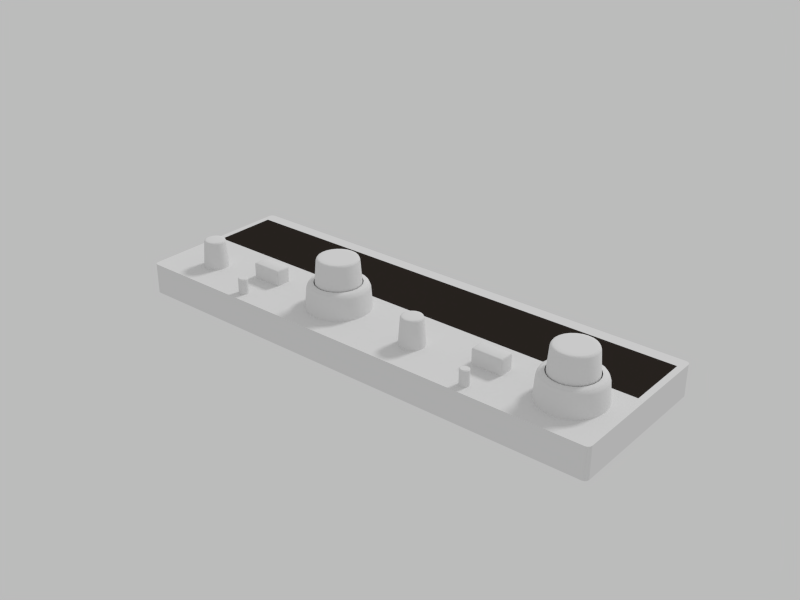 # Source: kx155.blend  (saved by Blender 2.71.6; exported with 4.5.12 LTS)
import bpy
from mathutils import Matrix  # noqa: F401  (used for matrix-valued properties, if any)

bpy.ops.wm.read_factory_settings(use_empty=True)
scene = bpy.context.scene
scene.name = 'Scene'

# ---- collections
col_collection_1 = bpy.data.collections.new('Collection 1'); scene.collection.children.link(col_collection_1)

# ---- materials (node trees are filled in below, after node groups)
mat_material = bpy.data.materials.new('material')
mat_material.alpha_threshold = 0.0
mat_material.use_transparent_shadow = False
mat_material.roughness = 0.5
mat_material.specular_intensity = 0.3
mat_plastic = bpy.data.materials.new('plastic')
mat_plastic.alpha_threshold = 0.0
mat_plastic.use_transparent_shadow = False
mat_plastic.diffuse_color = (0.02721, 0.02196, 0.01826, 1.0)
mat_plastic.roughness = 0.5
mat_plastic.line_color = (0.0, 0.0, 0.0, 0.2)

# ---- material node trees

# ---- world
world_display_backlight = bpy.data.worlds.new('display backlight'); scene.world = world_display_backlight
world_display_backlight.use_nodes = True; world_display_backlight.node_tree.nodes.clear()
_N = world_display_backlight.node_tree.nodes; _L = world_display_backlight.node_tree.links
n0 = _N.new('ShaderNodeOutputWorld'); n0.name = 'World Output'; n0.location = (300, 300)
n1 = _N.new('ShaderNodeBackground'); n1.name = 'Background'; n1.location = (10, 300)
n2 = _N.new('ShaderNodeRGB'); n2.name = 'RGB'; n2.location = (-180, 300)
n2.outputs[0].default_value = (0.5, 0.5, 0.5, 1.0)
_L.new(n1.outputs[0], n0.inputs[0])
_L.new(n2.outputs[0], n1.inputs[0])
n0.is_active_output = True
world_display_backlight.color = (0.05088, 0.05088, 0.05088)
world_display_backlight.use_sun_shadow = False
world_display_backlight.sun_shadow_jitter_overblur = 0.0
world_display_backlight.cycles.sampling_method = 'MANUAL'
world_display_backlight.cycles.sample_map_resolution = 256
world_display_backlight.light_settings.distance = 0.05

# ---- lights
light_sun = bpy.data.lights.new('Sun', 'SUN')
light_sun.transmission_factor = 0.0
light_sun.angle = 0.1993
light_sun.energy = 1.0
light_sun.shadow_buffer_clip_start = 0.5
light_sun.shadow_soft_size = 0.1
light_sun.shadow_cascade_max_distance = 1000.0
light_sun.cycles.use_multiple_importance_sampling = False

# ---- meshes
me_button = bpy.data.meshes.new('button')
me_button.from_pydata([(0.0, 0.0015, 0.0), (-0.000574, 0.001386, 0.0), (-0.001061, 0.001061, 0.0), (-0.001386, 0.000574, 0.0), (-0.0015, -6.557e-11, 0.0), (-0.001386, -0.000574, 0.0), (-0.001061, -0.001061, 0.0), (-0.000574, -0.001386, 0.0), (-2.265e-10, -0.0015, 0.0), (0.000574, -0.001386, 0.0), (0.001061, -0.001061, 0.0), (0.001386, -0.000574, 0.0), (0.0015, 1.789e-11, 0.0), (0.001386, 0.000574, 0.0), (0.001061, 0.001061, 0.0), (0.000574, 0.001386, 0.0), (0.0, 0.0015, 0.004724), (-6.548e-11, 0.001218, 0.005), (-0.0004662, 0.001125, 0.005), (-0.000574, 0.001386, 0.004724), (-0.0008613, 0.0008613, 0.005), (-0.001061, 0.001061, 0.004724), (-0.001125, 0.0004662, 0.005), (-0.001386, 0.000574, 0.004724), (-0.001218, -4.729e-11, 0.005), (-0.0015, -6.557e-11, 0.004724), (-0.001125, -0.0004662, 0.005), (-0.001386, -0.000574, 0.004724), (-0.0008613, -0.0008613, 0.005), (-0.001061, -0.001061, 0.004724), (-0.0004662, -0.001125, 0.005), (-0.000574, -0.001386, 0.004724), (-1.855e-10, -0.001218, 0.005), (-2.265e-10, -0.0015, 0.004724), (0.0004662, -0.001125, 0.005), (0.000574, -0.001386, 0.004724), (0.0008613, -0.0008613, 0.005), (0.001061, -0.001061, 0.004724), (0.001125, -0.0004662, 0.005), (0.001386, -0.000574, 0.004724), (0.001218, 1.455e-11, 0.005), (0.0015, 1.789e-11, 0.004724), (0.001125, 0.0004662, 0.005), (0.001386, 0.000574, 0.004724), (0.0008613, 0.0008613, 0.005), (0.001061, 0.001061, 0.004724), (0.0004662, 0.001125, 0.005), (0.000574, 0.001386, 0.004724)], [], [(4, 25, 23, 3), (15, 47, 45, 14), (2, 21, 19, 1), (13, 43, 41, 12), (11, 39, 37, 10), (9, 35, 33, 8), (7, 31, 29, 6), (5, 27, 25, 4), (3, 23, 21, 2), (14, 45, 43, 13), (12, 41, 39, 11), (10, 37, 35, 9), (8, 33, 31, 7), (6, 29, 27, 5), (1, 19, 16, 0), (0, 16, 47, 15), (18, 17, 16, 19), (20, 18, 19, 21), (22, 20, 21, 23), (24, 22, 23, 25), (26, 24, 25, 27), (28, 26, 27, 29), (30, 28, 29, 31), (32, 30, 31, 33), (34, 32, 33, 35), (36, 34, 35, 37), (38, 36, 37, 39), (40, 38, 39, 41), (42, 40, 41, 43), (44, 42, 43, 45), (46, 44, 45, 47), (17, 46, 47, 16), (18, 20, 22, 24, 26, 28, 30, 32, 34, 36, 38, 40, 42, 44, 46, 17)])
me_button.polygons.foreach_set('use_smooth', [True] * 33)
_k = set([(16, 19), (16, 47), (17, 18), (17, 46), (18, 20), (19, 21), (20, 22), (21, 23), (22, 24), (23, 25), (24, 26), (25, 27), (26, 28), (27, 29), (28, 30), (29, 31), (30, 32), (31, 33), (32, 34), (33, 35), (34, 36), (35, 37), (36, 38), (37, 39), (38, 40), (39, 41), (40, 42), (41, 43), (42, 44), (43, 45), (44, 46), (45, 47)])
me_button.attributes.new('sharp_edge', 'BOOLEAN', 'EDGE').data.foreach_set('value', [ (min(e.vertices), max(e.vertices)) in _k for e in me_button.edges])
_uv = me_button.uv_layers.new(name='UVMap')
_uv.uv.foreach_set('vector', [0.4803, 0.4775, 0.4803, 0.5873, 0.4787, 0.5873, 0.4787, 0.4775, 0.4725, 0.4775, 0.4725, 0.5873, 0.4709, 0.5873, 0.4709, 0.4775, 0.4771, 0.4775, 0.4771, 0.5873, 0.4756, 0.5873, 0.4756, 0.4775, 0.4693, 0.4775, 0.4693, 0.5873, 0.4678, 0.5873, 0.4678, 0.4775, 0.4662, 0.4775, 0.4662, 0.5873, 0.4646, 0.5873, 0.4646, 0.4775, 0.4631, 0.4775, 0.4631, 0.5873, 0.4615, 0.5873, 0.4615, 0.4775, 0.46, 0.4775, 0.46, 0.5873, 0.4584, 0.5873, 0.4584, 0.4775, 0.4568, 0.4775, 0.4568, 0.5873, 0.4553, 0.5873, 0.4553, 0.4775, 0.4787, 0.4775, 0.4787, 0.5873, 0.4771, 0.5873, 0.4771, 0.4775, 0.4709, 0.4775, 0.4709, 0.5873, 0.4693, 0.5873, 0.4693, 0.4775, 0.4678, 0.4775, 0.4678, 0.5873, 0.4662, 0.5873, 0.4662, 0.4775, 0.4646, 0.4775, 0.4646, 0.5873, 0.4631, 0.5873, 0.4631, 0.4775, 0.4615, 0.4775, 0.4615, 0.5873, 0.46, 0.5873, 0.46, 0.4775, 0.4584, 0.4775, 0.4584, 0.5873, 0.4568, 0.5873, 0.4568, 0.4775, 0.4756, 0.4775, 0.4756, 0.5873, 0.474, 0.5873, 0.474, 0.4775, 0.474, 0.4775, 0.474, 0.5873, 0.4725, 0.5873, 0.4725, 0.4775, 0.4756, 0.5937, 0.474, 0.5937, 0.474, 0.5873, 0.4756, 0.5873, 0.4771, 0.5937, 0.4756, 0.5937, 0.4756, 0.5873, 0.4771, 0.5873, 0.4787, 0.5937, 0.4771, 0.5937, 0.4771, 0.5873, 0.4787, 0.5873, 0.4803, 0.5937, 0.4787, 0.5937, 0.4787, 0.5873, 0.4803, 0.5873, 0.4568, 0.5937, 0.4553, 0.5937, 0.4553, 0.5873, 0.4568, 0.5873, 0.4584, 0.5937, 0.4568, 0.5937, 0.4568, 0.5873, 0.4584, 0.5873, 0.46, 0.5937, 0.4584, 0.5937, 0.4584, 0.5873, 0.46, 0.5873, 0.4615, 0.5937, 0.46, 0.5937, 0.46, 0.5873, 0.4615, 0.5873, 0.4631, 0.5937, 0.4615, 0.5937, 0.4615, 0.5873, 0.4631, 0.5873, 0.4646, 0.5937, 0.4631, 0.5937, 0.4631, 0.5873, 0.4646, 0.5873, 0.4662, 0.5937, 0.4646, 0.5937, 0.4646, 0.5873, 0.4662, 0.5873, 0.4678, 0.5937, 0.4662, 0.5937, 0.4662, 0.5873, 0.4678, 0.5873, 0.4693, 0.5937, 0.4678, 0.5937, 0.4678, 0.5873, 0.4693, 0.5873, 0.4709, 0.5937, 0.4693, 0.5937, 0.4693, 0.5873, 0.4709, 0.5873, 0.4725, 0.5937, 0.4709, 0.5937, 0.4709, 0.5873, 0.4725, 0.5873, 0.474, 0.5937, 0.4725, 0.5937, 0.4725, 0.5873, 0.474, 0.5873, 0.4676, 0.5864, 0.4676, 0.5864, 0.4676, 0.5864, 0.4676, 0.5864, 0.4676, 0.5864, 0.4676, 0.5864, 0.4676, 0.5864, 0.4676, 0.5864, 0.4676, 0.5864, 0.4676, 0.5864, 0.4676, 0.5864, 0.4676, 0.5864, 0.4676, 0.5864, 0.4676, 0.5864, 0.4676, 0.5864, 0.4676, 0.5864])
me_button.materials.append(mat_material)
me_button.use_remesh_preserve_volume = False
me_button.use_remesh_preserve_attributes = False
me_button.use_mirror_vertex_groups = False
me_button.update()
me_display_backlight = bpy.data.meshes.new('display backlight')
me_display_backlight.from_pydata([(-0.0598, 0.012, 5.821e-11), (-0.0582, 0.012, 5.821e-11), (-0.0588, 0.021, 5.821e-11), (-0.0572, 0.021, 5.821e-11), (-0.0177, 0.021, 5.821e-11), (-0.0193, 0.021, 5.821e-11), (-0.0187, 0.012, 5.821e-11), (-0.0203, 0.012, 5.821e-11), (0.0222, 0.012, 5.821e-11), (0.0238, 0.012, 5.821e-11), (0.0232, 0.021, 5.821e-11), (0.0248, 0.021, 5.821e-11), (0.0603, 0.021, 5.821e-11), (0.0587, 0.021, 5.821e-11), (0.0593, 0.012, 5.821e-11), (0.0577, 0.012, 5.821e-11), (-0.0195, 0.021, 5.821e-11), (-0.0235, 0.021, 5.821e-11), (-0.0205, 0.012, 5.821e-11), (-0.0245, 0.012, 5.821e-11), (-0.0245, 0.021, 5.821e-11), (-0.0285, 0.021, 5.821e-11), (-0.0255, 0.012, 5.821e-11), (-0.0295, 0.012, 5.821e-11), (-0.0295, 0.021, 5.821e-11), (-0.0335, 0.021, 5.821e-11), (-0.0305, 0.012, 5.821e-11), (-0.0345, 0.012, 5.821e-11), (-0.0035, 0.021, 5.821e-11), (-0.0075, 0.021, 5.821e-11), (-0.0045, 0.012, 5.821e-11), (-0.0085, 0.012, 5.821e-11), (-0.0085, 0.021, 5.821e-11), (-0.0125, 0.021, 5.821e-11), (-0.0095, 0.012, 5.821e-11), (-0.0135, 0.012, 5.821e-11), (-0.0135, 0.021, 5.821e-11), (-0.0175, 0.021, 5.821e-11), (-0.0145, 0.012, 5.821e-11), (-0.0185, 0.012, 5.821e-11), (-0.059, 0.021, 5.821e-11), (-0.063, 0.021, 5.821e-11), (-0.06, 0.012, 5.821e-11), (-0.064, 0.012, 5.821e-11), (-0.064, 0.021, 5.821e-11), (-0.068, 0.021, 5.821e-11), (-0.065, 0.012, 5.821e-11), (-0.069, 0.012, 5.821e-11), (-0.069, 0.021, 5.821e-11), (-0.073, 0.021, 5.821e-11), (-0.07, 0.012, 5.821e-11), (-0.074, 0.012, 5.821e-11), (-0.043, 0.021, 5.821e-11), (-0.047, 0.021, 5.821e-11), (-0.044, 0.012, 5.821e-11), (-0.048, 0.012, 5.821e-11), (-0.048, 0.021, 5.821e-11), (-0.052, 0.021, 5.821e-11), (-0.049, 0.012, 5.821e-11), (-0.053, 0.012, 5.821e-11), (-0.053, 0.021, 5.821e-11), (-0.057, 0.021, 5.821e-11), (-0.054, 0.012, 5.821e-11), (-0.058, 0.012, 5.821e-11), (0.023, 0.021, 5.821e-11), (0.019, 0.021, 5.821e-11), (0.022, 0.012, 5.821e-11), (0.018, 0.012, 5.821e-11), (0.018, 0.021, 5.821e-11), (0.014, 0.021, 5.821e-11), (0.017, 0.012, 5.821e-11), (0.013, 0.012, 5.821e-11), (0.013, 0.021, 5.821e-11), (0.009, 0.021, 5.821e-11), (0.012, 0.012, 5.821e-11), (0.008, 0.012, 5.821e-11), (0.0535, 0.012, 5.821e-11), (0.0575, 0.012, 5.821e-11), (0.0545, 0.021, 5.821e-11), (0.0585, 0.021, 5.821e-11), (0.034, 0.021, 5.821e-11), (0.03, 0.021, 5.821e-11), (0.033, 0.012, 5.821e-11), (0.029, 0.012, 5.821e-11), (0.029, 0.021, 5.821e-11), (0.025, 0.021, 5.821e-11), (0.028, 0.012, 5.821e-11), (0.024, 0.012, 5.821e-11), (0.0535, 0.021, 5.821e-11), (0.0495, 0.021, 5.821e-11), (0.0525, 0.012, 5.821e-11), (0.0485, 0.012, 5.821e-11), (0.0485, 0.021, 5.821e-11), (0.0445, 0.021, 5.821e-11), (0.0475, 0.012, 5.821e-11), (0.0435, 0.012, 5.821e-11), (0.0695, 0.021, 5.821e-11), (0.0655, 0.021, 5.821e-11), (0.0685, 0.012, 5.821e-11), (0.0645, 0.012, 5.821e-11), (0.0645, 0.021, 5.821e-11), (0.0605, 0.021, 5.821e-11), (0.0635, 0.012, 5.821e-11), (0.0595, 0.012, 5.821e-11)], [], [(0, 1, 3, 2), (7, 6, 4, 5), (8, 9, 11, 10), (15, 14, 12, 13), (19, 18, 16, 17), (23, 22, 20, 21), (27, 26, 24, 25), (31, 30, 28, 29), (35, 34, 32, 33), (39, 38, 36, 37), (43, 42, 40, 41), (47, 46, 44, 45), (51, 50, 48, 49), (55, 54, 52, 53), (59, 58, 56, 57), (63, 62, 60, 61), (67, 66, 64, 65), (71, 70, 68, 69), (75, 74, 72, 73), (76, 77, 79, 78), (83, 82, 80, 81), (87, 86, 84, 85), (91, 90, 88, 89), (95, 94, 92, 93), (99, 98, 96, 97), (103, 102, 100, 101)])
_uv = me_display_backlight.uv_layers.new(name='UVMap')
_uv.uv.foreach_set('vector', [0.9316, 0.6836, 0.9512, 0.6836, 0.9512, 0.8809, 0.9316, 0.8809, 0.9316, 0.6836, 0.9512, 0.6836, 0.9512, 0.8809, 0.9316, 0.8809, 0.9316, 0.6836, 0.9512, 0.6836, 0.9512, 0.8809, 0.9316, 0.8809, 0.9316, 0.6836, 0.9512, 0.6836, 0.9512, 0.8809, 0.9316, 0.8809, 0.9512, 0.6836, 0.998, 0.6836, 0.998, 0.8809, 0.9512, 0.8809, 0.9512, 0.6836, 0.998, 0.6836, 0.998, 0.8809, 0.9512, 0.8809, 0.9512, 0.6836, 0.998, 0.6836, 0.998, 0.8809, 0.9512, 0.8809, 0.9512, 0.6836, 0.998, 0.6836, 0.998, 0.8809, 0.9512, 0.8809, 0.9512, 0.6836, 0.998, 0.6836, 0.998, 0.8809, 0.9512, 0.8809, 0.9512, 0.6836, 0.998, 0.6836, 0.998, 0.8809, 0.9512, 0.8809, 0.9512, 0.6836, 0.998, 0.6836, 0.998, 0.8809, 0.9512, 0.8809, 0.9512, 0.6836, 0.998, 0.6836, 0.998, 0.8809, 0.9512, 0.8809, 0.9512, 0.6836, 0.998, 0.6836, 0.998, 0.8809, 0.9512, 0.8809, 0.9512, 0.6836, 0.998, 0.6836, 0.998, 0.8809, 0.9512, 0.8809, 0.9512, 0.6836, 0.998, 0.6836, 0.998, 0.8809, 0.9512, 0.8809, 0.9512, 0.6836, 0.998, 0.6836, 0.998, 0.8809, 0.9512, 0.8809, 0.9512, 0.6836, 0.998, 0.6836, 0.998, 0.8809, 0.9512, 0.8809, 0.9512, 0.6836, 0.998, 0.6836, 0.998, 0.8809, 0.9512, 0.8809, 0.9512, 0.6836, 0.998, 0.6836, 0.998, 0.8809, 0.9512, 0.8809, 0.9512, 0.6836, 0.998, 0.6836, 0.998, 0.8809, 0.9512, 0.8809, 0.9512, 0.6836, 0.998, 0.6836, 0.998, 0.8809, 0.9512, 0.8809, 0.9512, 0.6836, 0.998, 0.6836, 0.998, 0.8809, 0.9512, 0.8809, 0.9512, 0.6836, 0.998, 0.6836, 0.998, 0.8809, 0.9512, 0.8809, 0.9512, 0.6836, 0.998, 0.6836, 0.998, 0.8809, 0.9512, 0.8809, 0.9512, 0.6836, 0.998, 0.6836, 0.998, 0.8809, 0.9512, 0.8809, 0.9512, 0.6836, 0.998, 0.6836, 0.998, 0.8809, 0.9512, 0.8809])
me_display_backlight.materials.append(None)
me_display_backlight.use_remesh_preserve_volume = False
me_display_backlight.use_remesh_preserve_attributes = False
me_display_backlight.use_mirror_vertex_groups = False
me_display_backlight.update()
me_small_digit = bpy.data.meshes.new('small digit')
me_small_digit.from_pydata([(-0.0025, -0.0045, 0.0), (0.0015, -0.0045, 0.0), (-0.0015, 0.0045, 0.0), (0.0025, 0.0045, 0.0)], [], [(0, 1, 3, 2)])
_uv = me_small_digit.uv_layers.new(name='UVMap')
_uv.uv.foreach_set('vector', [0.001953, 0.6836, 0.04883, 0.6836, 0.04883, 0.8809, 0.001953, 0.8809])
me_small_digit.materials.append(None)
me_small_digit.use_remesh_preserve_volume = False
me_small_digit.use_remesh_preserve_attributes = False
me_small_digit.use_mirror_vertex_groups = False
me_small_digit.update()
me_small_decimal = bpy.data.meshes.new('small decimal')
me_small_decimal.from_pydata([(-0.0598, 0.012, 0.0), (-0.0582, 0.012, 0.0), (-0.0588, 0.021, 0.0), (-0.0572, 0.021, 0.0), (-0.0177, 0.021, 0.0), (-0.0193, 0.021, 0.0), (-0.0187, 0.012, 0.0), (-0.0203, 0.012, 0.0), (0.0222, 0.012, 0.0), (0.0238, 0.012, 0.0), (0.0232, 0.021, 0.0), (0.0248, 0.021, 0.0), (0.0603, 0.021, 0.0), (0.0587, 0.021, 0.0), (0.0593, 0.012, 0.0), (0.0577, 0.012, 0.0)], [], [(0, 1, 3, 2), (7, 6, 4, 5), (8, 9, 11, 10), (15, 14, 12, 13)])
_uv = me_small_decimal.uv_layers.new(name='UVMap')
_uv.uv.foreach_set('vector', [0.8532, 0.6836, 0.8733, 0.6836, 0.8733, 0.8809, 0.8532, 0.8809, 0.8532, 0.6836, 0.8733, 0.6836, 0.8733, 0.8809, 0.8532, 0.8809, 0.8532, 0.6836, 0.8733, 0.6836, 0.8733, 0.8809, 0.8532, 0.8809, 0.8532, 0.6836, 0.8733, 0.6836, 0.8733, 0.8809, 0.8532, 0.8809])
me_small_decimal.materials.append(None)
me_small_decimal.use_remesh_preserve_volume = False
me_small_decimal.use_remesh_preserve_attributes = False
me_small_decimal.use_mirror_vertex_groups = False
me_small_decimal.update()
me_display_cover = bpy.data.meshes.new('display cover')
me_display_cover.from_pydata([(-0.078, 0.001, 0.0), (0.078, 0.001, 0.0), (0.078, 0.022, 0.0), (-0.078, 0.022, 0.0)], [], [(0, 1, 2, 3)])
me_display_cover.polygons.foreach_set('use_smooth', [True] * 1)
_k = set([(0, 1), (0, 3), (1, 2), (2, 3)])
me_display_cover.attributes.new('sharp_edge', 'BOOLEAN', 'EDGE').data.foreach_set('value', [ (min(e.vertices), max(e.vertices)) in _k for e in me_display_cover.edges])
_uv = me_display_cover.uv_layers.new(name='UVMap')
_uv.uv.foreach_set('vector', [0.3723, 0.437, 0.4123, 0.437, 0.4123, 0.477, 0.3723, 0.477])
me_display_cover.materials.append(None)
me_display_cover.use_remesh_preserve_volume = False
me_display_cover.use_remesh_preserve_attributes = False
me_display_cover.use_mirror_vertex_groups = False
me_display_cover.update()
me_outer_ring = bpy.data.meshes.new('outer ring')
me_outer_ring.from_pydata([(0.0, 0.01, 0.0), (-0.002588, 0.009659, 0.0), (-0.005, 0.00866, 0.0), (-0.007071, 0.007071, 0.0), (-0.00866, 0.005, 0.0), (-0.009659, 0.002588, 0.0), (-0.01, 7.55e-10, 0.0), (-0.009659, -0.002588, 0.0), (-0.00866, -0.005, 0.0), (-0.007071, -0.007071, 0.0), (-0.005, -0.00866, 0.0), (-0.002588, -0.009659, 0.0), (-3.894e-09, -0.01, 0.0), (0.002588, -0.009659, 0.0), (0.005, -0.00866, 0.0), (0.007071, -0.007071, 0.0), (0.00866, -0.005, 0.0), (0.009659, -0.002588, 0.0), (0.01, -4.649e-09, 0.0), (0.009659, 0.002588, 0.0), (0.00866, 0.005, 0.0), (0.007071, 0.007071, 0.0), (0.005, 0.00866, 0.0), (0.002588, 0.009659, 0.0), (0.0, 0.007325, 0.008), (-0.001896, 0.007076, 0.008), (-0.003663, 0.006344, 0.008), (-0.00518, 0.00518, 0.008), (-0.006344, 0.003663, 0.008), (-0.007076, 0.001896, 0.008), (-0.007325, 5.53e-10, 0.008), (-0.007076, -0.001896, 0.008), (-0.006344, -0.003663, 0.008), (-0.00518, -0.00518, 0.008), (-0.003663, -0.006344, 0.008), (-0.001896, -0.007076, 0.008), (-2.853e-09, -0.007325, 0.008), (0.001896, -0.007076, 0.008), (0.003663, -0.006344, 0.008), (0.00518, -0.00518, 0.008), (0.006344, -0.003663, 0.008), (0.007076, -0.001896, 0.008), (0.007325, -3.406e-09, 0.008), (0.007076, 0.001896, 0.008), (0.006344, 0.003663, 0.008), (0.00518, 0.00518, 0.008), (0.003663, 0.006344, 0.008), (0.001896, 0.007076, 0.008), (0.0, 0.009491, 0.006506), (0.0, 0.007863, 0.008), (0.0, 0.008966, 0.007562), (-0.002035, 0.007595, 0.008), (-0.002457, 0.009168, 0.006506), (-0.002321, 0.008661, 0.007562), (-0.003932, 0.00681, 0.008), (-0.004746, 0.00822, 0.006506), (-0.004483, 0.007765, 0.007562), (-0.00556, 0.00556, 0.008), (-0.006711, 0.006711, 0.006506), (-0.00634, 0.00634, 0.007562), (-0.00681, 0.003932, 0.008), (-0.00822, 0.004746, 0.006506), (-0.007765, 0.004483, 0.007562), (-0.007595, 0.002035, 0.008), (-0.009168, 0.002457, 0.006506), (-0.008661, 0.002321, 0.007562), (-0.007863, 5.937e-10, 0.008), (-0.009491, 7.166e-10, 0.006506), (-0.008966, 6.767e-10, 0.007562), (-0.007595, -0.002035, 0.008), (-0.009168, -0.002457, 0.006506), (-0.008661, -0.002321, 0.007562), (-0.00681, -0.003932, 0.008), (-0.00822, -0.004746, 0.006506), (-0.007765, -0.004483, 0.007562), (-0.00556, -0.00556, 0.008), (-0.006711, -0.006711, 0.006506), (-0.00634, -0.00634, 0.007562), (-0.003932, -0.00681, 0.008), (-0.004746, -0.00822, 0.006506), (-0.004483, -0.007765, 0.007562), (-0.002035, -0.007595, 0.008), (-0.002457, -0.009168, 0.006506), (-0.002321, -0.008661, 0.007562), (-3.062e-09, -0.007863, 0.008), (-3.696e-09, -0.009491, 0.006506), (-3.492e-09, -0.008966, 0.007562), (0.002035, -0.007595, 0.008), (0.002457, -0.009168, 0.006506), (0.002321, -0.008661, 0.007562), (0.003932, -0.00681, 0.008), (0.004746, -0.00822, 0.006506), (0.004483, -0.007765, 0.007562), (0.00556, -0.00556, 0.008), (0.006711, -0.006711, 0.006506), (0.00634, -0.00634, 0.007562), (0.00681, -0.003932, 0.008), (0.00822, -0.004746, 0.006506), (0.007765, -0.004483, 0.007562), (0.007595, -0.002035, 0.008), (0.009168, -0.002457, 0.006506), (0.008661, -0.002321, 0.007562), (0.007863, -3.656e-09, 0.008), (0.009491, -4.413e-09, 0.006506), (0.008966, -4.167e-09, 0.007562), (0.007595, 0.002035, 0.008), (0.009168, 0.002457, 0.006506), (0.008661, 0.002321, 0.007562), (0.00681, 0.003932, 0.008), (0.00822, 0.004746, 0.006506), (0.007765, 0.004483, 0.007562), (0.00556, 0.00556, 0.008), (0.006711, 0.006711, 0.006506), (0.00634, 0.00634, 0.007562), (0.003932, 0.00681, 0.008), (0.004746, 0.00822, 0.006506), (0.004483, 0.007765, 0.007562), (0.002035, 0.007595, 0.008), (0.002457, 0.009168, 0.006506), (0.002321, 0.008661, 0.007562)], [], [(117, 47, 46, 114), (84, 36, 35, 81), (111, 45, 44, 108), (78, 34, 33, 75), (105, 43, 42, 102), (72, 32, 31, 69), (66, 30, 29, 63), (99, 41, 40, 96), (60, 28, 27, 57), (93, 39, 38, 90), (49, 24, 47, 117), (87, 37, 36, 84), (114, 46, 45, 111), (81, 35, 34, 78), (108, 44, 43, 105), (75, 33, 32, 72), (102, 42, 41, 99), (69, 31, 30, 66), (63, 29, 28, 60), (96, 40, 39, 93), (1, 52, 48, 0), (57, 27, 26, 54), (90, 38, 37, 87), (20, 109, 106, 19), (9, 76, 73, 8), (18, 103, 100, 17), (7, 70, 67, 6), (5, 64, 61, 4), (16, 97, 94, 15), (3, 58, 55, 2), (14, 91, 88, 13), (23, 118, 115, 22), (0, 48, 118, 23), (12, 85, 82, 11), (21, 112, 109, 20), (10, 79, 76, 9), (19, 106, 103, 18), (8, 73, 70, 7), (17, 100, 97, 16), (6, 67, 64, 5), (4, 61, 58, 3), (15, 94, 91, 14), (54, 26, 25, 51), (2, 55, 52, 1), (13, 88, 85, 12), (22, 115, 112, 21), (11, 82, 79, 10), (51, 49, 50, 53), (53, 50, 48, 52), (54, 51, 53, 56), (56, 53, 52, 55), (57, 54, 56, 59), (59, 56, 55, 58), (60, 57, 59, 62), (62, 59, 58, 61), (63, 60, 62, 65), (65, 62, 61, 64), (66, 63, 65, 68), (68, 65, 64, 67), (69, 66, 68, 71), (71, 68, 67, 70), (72, 69, 71, 74), (74, 71, 70, 73), (75, 72, 74, 77), (77, 74, 73, 76), (78, 75, 77, 80), (80, 77, 76, 79), (81, 78, 80, 83), (83, 80, 79, 82), (84, 81, 83, 86), (86, 83, 82, 85), (87, 84, 86, 89), (89, 86, 85, 88), (90, 87, 89, 92), (92, 89, 88, 91), (93, 90, 92, 95), (95, 92, 91, 94), (96, 93, 95, 98), (98, 95, 94, 97), (99, 96, 98, 101), (101, 98, 97, 100), (102, 99, 101, 104), (104, 101, 100, 103), (105, 102, 104, 107), (107, 104, 103, 106), (108, 105, 107, 110), (110, 107, 106, 109), (111, 108, 110, 113), (113, 110, 109, 112), (114, 111, 113, 116), (116, 113, 112, 115), (117, 114, 116, 119), (119, 116, 115, 118), (49, 117, 119, 50), (50, 119, 118, 48), (51, 25, 24, 49)])
me_outer_ring.polygons.foreach_set('use_smooth', [True] * 96)
_k = set([(24, 25), (24, 47), (25, 26), (26, 27), (27, 28), (28, 29), (29, 30), (30, 31), (31, 32), (32, 33), (33, 34), (34, 35), (35, 36), (36, 37), (37, 38), (38, 39), (39, 40), (40, 41), (41, 42), (42, 43), (43, 44), (44, 45), (45, 46), (46, 47)])
me_outer_ring.attributes.new('sharp_edge', 'BOOLEAN', 'EDGE').data.foreach_set('value', [ (min(e.vertices), max(e.vertices)) in _k for e in me_outer_ring.edges])
_uv = me_outer_ring.uv_layers.new(name='UVMap')
_uv.uv.foreach_set('vector', [0.1892, 0.4615, 0.1892, 0.4695, 0.1764, 0.4695, 0.1764, 0.4615, 0.07509, 0.4615, 0.07509, 0.4695, 0.08782, 0.4695, 0.08782, 0.4615, 0.1637, 0.4615, 0.1637, 0.4695, 0.151, 0.4695, 0.151, 0.4615, 0.1005, 0.4615, 0.1005, 0.4695, 0.1133, 0.4695, 0.1133, 0.4615, 0.1382, 0.4615, 0.1382, 0.4695, 0.1255, 0.4695, 0.1255, 0.4615, 0.126, 0.4615, 0.126, 0.4695, 0.1387, 0.4695, 0.1387, 0.4615, 0.1515, 0.4615, 0.1515, 0.4695, 0.1642, 0.4695, 0.1642, 0.4615, 0.1128, 0.4615, 0.1128, 0.4695, 0.1001, 0.4695, 0.1001, 0.4615, 0.1769, 0.4615, 0.1769, 0.4695, 0.1897, 0.4695, 0.1897, 0.4615, 0.08733, 0.4615, 0.08733, 0.4695, 0.0746, 0.4695, 0.0746, 0.4615, 0.2019, 0.4615, 0.2019, 0.4695, 0.1892, 0.4695, 0.1892, 0.4615, 0.06236, 0.4615, 0.06236, 0.4695, 0.07509, 0.4695, 0.07509, 0.4615, 0.1764, 0.4615, 0.1764, 0.4695, 0.1637, 0.4695, 0.1637, 0.4615, 0.08782, 0.4615, 0.08782, 0.4695, 0.1005, 0.4695, 0.1005, 0.4615, 0.151, 0.4615, 0.151, 0.4695, 0.1382, 0.4695, 0.1382, 0.4615, 0.1133, 0.4615, 0.1133, 0.4695, 0.126, 0.4695, 0.126, 0.4615, 0.1255, 0.4615, 0.1255, 0.4695, 0.1128, 0.4695, 0.1128, 0.4615, 0.1387, 0.4615, 0.1387, 0.4695, 0.1515, 0.4695, 0.1515, 0.4615, 0.1642, 0.4615, 0.1642, 0.4695, 0.1769, 0.4695, 0.1769, 0.4615, 0.1001, 0.4615, 0.1001, 0.4695, 0.08733, 0.4695, 0.08733, 0.4615, 0.2146, 0.3448, 0.2146, 0.426, 0.2019, 0.426, 0.2019, 0.3448, 0.1897, 0.4615, 0.1897, 0.4695, 0.2024, 0.4695, 0.2024, 0.4615, 0.0746, 0.4615, 0.0746, 0.4695, 0.06236, 0.4695, 0.06236, 0.4615, 0.151, 0.3448, 0.151, 0.426, 0.1382, 0.426, 0.1382, 0.3448, 0.1133, 0.3448, 0.1133, 0.426, 0.126, 0.426, 0.126, 0.3448, 0.1255, 0.3448, 0.1255, 0.426, 0.1128, 0.426, 0.1128, 0.3448, 0.1387, 0.3448, 0.1387, 0.426, 0.1515, 0.426, 0.1515, 0.3448, 0.1642, 0.3448, 0.1642, 0.426, 0.1769, 0.426, 0.1769, 0.3448, 0.1001, 0.3448, 0.1001, 0.426, 0.08733, 0.426, 0.08733, 0.3448, 0.1897, 0.3448, 0.1897, 0.426, 0.2024, 0.426, 0.2024, 0.3448, 0.0746, 0.3448, 0.0746, 0.426, 0.06236, 0.426, 0.06236, 0.3448, 0.1892, 0.3448, 0.1892, 0.426, 0.1764, 0.426, 0.1764, 0.3448, 0.2019, 0.3448, 0.2019, 0.426, 0.1892, 0.426, 0.1892, 0.3448, 0.07509, 0.3448, 0.07509, 0.426, 0.08782, 0.426, 0.08782, 0.3448, 0.1637, 0.3448, 0.1637, 0.426, 0.151, 0.426, 0.151, 0.3448, 0.1005, 0.3448, 0.1005, 0.426, 0.1133, 0.426, 0.1133, 0.3448, 0.1382, 0.3448, 0.1382, 0.426, 0.1255, 0.426, 0.1255, 0.3448, 0.126, 0.3448, 0.126, 0.426, 0.1387, 0.426, 0.1387, 0.3448, 0.1128, 0.3448, 0.1128, 0.426, 0.1001, 0.426, 0.1001, 0.3448, 0.1515, 0.3448, 0.1515, 0.426, 0.1642, 0.426, 0.1642, 0.3448, 0.1769, 0.3448, 0.1769, 0.426, 0.1897, 0.426, 0.1897, 0.3448, 0.08733, 0.3448, 0.08733, 0.426, 0.0746, 0.426, 0.0746, 0.3448, 0.2024, 0.4615, 0.2024, 0.4695, 0.2151, 0.4695, 0.2151, 0.4615, 0.2024, 0.3448, 0.2024, 0.426, 0.2151, 0.426, 0.2151, 0.3448, 0.06236, 0.3448, 0.06236, 0.426, 0.07509, 0.426, 0.07509, 0.3448, 0.1764, 0.3448, 0.1764, 0.426, 0.1637, 0.426, 0.1637, 0.3448, 0.08782, 0.3448, 0.08782, 0.426, 0.1005, 0.426, 0.1005, 0.3448, 0.2146, 0.4615, 0.2019, 0.4615, 0.2019, 0.4437, 0.2146, 0.4437, 0.2146, 0.4437, 0.2019, 0.4437, 0.2019, 0.426, 0.2146, 0.426, 0.2024, 0.4615, 0.2151, 0.4615, 0.2151, 0.4437, 0.2024, 0.4437, 0.2024, 0.4437, 0.2151, 0.4437, 0.2151, 0.426, 0.2024, 0.426, 0.1897, 0.4615, 0.2024, 0.4615, 0.2024, 0.4437, 0.1897, 0.4437, 0.1897, 0.4437, 0.2024, 0.4437, 0.2024, 0.426, 0.1897, 0.426, 0.1769, 0.4615, 0.1897, 0.4615, 0.1897, 0.4437, 0.1769, 0.4437, 0.1769, 0.4437, 0.1897, 0.4437, 0.1897, 0.426, 0.1769, 0.426, 0.1642, 0.4615, 0.1769, 0.4615, 0.1769, 0.4437, 0.1642, 0.4437, 0.1642, 0.4437, 0.1769, 0.4437, 0.1769, 0.426, 0.1642, 0.426, 0.1515, 0.4615, 0.1642, 0.4615, 0.1642, 0.4437, 0.1515, 0.4437, 0.1515, 0.4437, 0.1642, 0.4437, 0.1642, 0.426, 0.1515, 0.426, 0.1387, 0.4615, 0.1515, 0.4615, 0.1515, 0.4437, 0.1387, 0.4437, 0.1387, 0.4437, 0.1515, 0.4437, 0.1515, 0.426, 0.1387, 0.426, 0.126, 0.4615, 0.1387, 0.4615, 0.1387, 0.4437, 0.126, 0.4437, 0.126, 0.4437, 0.1387, 0.4437, 0.1387, 0.426, 0.126, 0.426, 0.1133, 0.4615, 0.126, 0.4615, 0.126, 0.4437, 0.1133, 0.4437, 0.1133, 0.4437, 0.126, 0.4437, 0.126, 0.426, 0.1133, 0.426, 0.1005, 0.4615, 0.1133, 0.4615, 0.1133, 0.4437, 0.1005, 0.4437, 0.1005, 0.4437, 0.1133, 0.4437, 0.1133, 0.426, 0.1005, 0.426, 0.08782, 0.4615, 0.1005, 0.4615, 0.1005, 0.4437, 0.08782, 0.4437, 0.08782, 0.4437, 0.1005, 0.4437, 0.1005, 0.426, 0.08782, 0.426, 0.07509, 0.4615, 0.08782, 0.4615, 0.08782, 0.4437, 0.07509, 0.4437, 0.07509, 0.4437, 0.08782, 0.4437, 0.08782, 0.426, 0.07509, 0.426, 0.06236, 0.4615, 0.07509, 0.4615, 0.07509, 0.4437, 0.06236, 0.4437, 0.06236, 0.4437, 0.07509, 0.4437, 0.07509, 0.426, 0.06236, 0.426, 0.0746, 0.4615, 0.06236, 0.4615, 0.06236, 0.4437, 0.0746, 0.4437, 0.0746, 0.4437, 0.06236, 0.4437, 0.06236, 0.426, 0.0746, 0.426, 0.08733, 0.4615, 0.0746, 0.4615, 0.0746, 0.4437, 0.08733, 0.4437, 0.08733, 0.4437, 0.0746, 0.4437, 0.0746, 0.426, 0.08733, 0.426, 0.1001, 0.4615, 0.08733, 0.4615, 0.08733, 0.4437, 0.1001, 0.4437, 0.1001, 0.4437, 0.08733, 0.4437, 0.08733, 0.426, 0.1001, 0.426, 0.1128, 0.4615, 0.1001, 0.4615, 0.1001, 0.4437, 0.1128, 0.4437, 0.1128, 0.4437, 0.1001, 0.4437, 0.1001, 0.426, 0.1128, 0.426, 0.1255, 0.4615, 0.1128, 0.4615, 0.1128, 0.4437, 0.1255, 0.4437, 0.1255, 0.4437, 0.1128, 0.4437, 0.1128, 0.426, 0.1255, 0.426, 0.1382, 0.4615, 0.1255, 0.4615, 0.1255, 0.4437, 0.1382, 0.4437, 0.1382, 0.4437, 0.1255, 0.4437, 0.1255, 0.426, 0.1382, 0.426, 0.151, 0.4615, 0.1382, 0.4615, 0.1382, 0.4437, 0.151, 0.4437, 0.151, 0.4437, 0.1382, 0.4437, 0.1382, 0.426, 0.151, 0.426, 0.1637, 0.4615, 0.151, 0.4615, 0.151, 0.4437, 0.1637, 0.4437, 0.1637, 0.4437, 0.151, 0.4437, 0.151, 0.426, 0.1637, 0.426, 0.1764, 0.4615, 0.1637, 0.4615, 0.1637, 0.4437, 0.1764, 0.4437, 0.1764, 0.4437, 0.1637, 0.4437, 0.1637, 0.426, 0.1764, 0.426, 0.1892, 0.4615, 0.1764, 0.4615, 0.1764, 0.4437, 0.1892, 0.4437, 0.1892, 0.4437, 0.1764, 0.4437, 0.1764, 0.426, 0.1892, 0.426, 0.2019, 0.4615, 0.1892, 0.4615, 0.1892, 0.4437, 0.2019, 0.4437, 0.2019, 0.4437, 0.1892, 0.4437, 0.1892, 0.426, 0.2019, 0.426, 0.2146, 0.4615, 0.2146, 0.4695, 0.2019, 0.4695, 0.2019, 0.4615])
me_outer_ring.materials.append(mat_material)
me_outer_ring.use_remesh_preserve_volume = False
me_outer_ring.use_remesh_preserve_attributes = False
me_outer_ring.use_mirror_vertex_groups = False
me_outer_ring.update()
me_inner_ring = bpy.data.meshes.new('inner ring')
me_inner_ring.from_pydata([(-0.007544, 7.413e-10, -0.008), (-0.007287, 0.001952, -0.008), (-0.006533, 0.003772, -0.008), (-0.005334, 0.005334, -0.008), (-0.003772, 0.006533, -0.008), (-0.001952, 0.007287, -0.008), (8.07e-10, 0.007544, -0.008), (0.001952, 0.007287, -0.008), (0.003772, 0.006533, -0.008), (0.005334, 0.005334, -0.008), (0.006533, 0.003772, -0.008), (0.007287, 0.001952, -0.008), (0.007544, -8.251e-10, -0.008), (0.007287, -0.001952, -0.008), (0.006533, -0.003772, -0.008), (0.005334, -0.005334, -0.008), (0.003772, -0.006533, -0.008), (0.001952, -0.007287, -0.008), (-3.221e-10, -0.007544, -0.008), (-0.001952, -0.007287, -0.008), (-0.003772, -0.006533, -0.008), (-0.005334, -0.005334, -0.008), (-0.006533, -0.003772, -0.008), (-0.007287, -0.001952, -0.008), (-0.003861, 0.003861, 0.006795), (-0.00273, 0.004728, 0.006795), (-0.001413, 0.005274, 0.006795), (6.645e-10, 0.00546, 0.006795), (0.001413, 0.005274, 0.006795), (0.00273, 0.004728, 0.006795), (0.003861, 0.003861, 0.006795), (0.004728, 0.00273, 0.006795), (0.005274, 0.001413, 0.006795), (0.00546, -1.063e-09, 0.006795), (0.005274, -0.001413, 0.006795), (0.004728, -0.00273, 0.006795), (0.003861, -0.003861, 0.006795), (-0.005529, 6.447e-10, 0.006814), (-0.006438, 7.096e-10, 0.006134), (-0.006143, 6.73e-10, 0.006681), (-0.006219, 0.001666, 0.006134), (-0.00534, 0.001431, 0.006814), (-0.005933, 0.00159, 0.006681), (-0.005575, 0.003219, 0.006134), (-0.004788, 0.002764, 0.006814), (-0.00532, 0.003071, 0.006681), (-0.004552, 0.004552, 0.006134), (-0.004343, 0.004343, 0.006681), (-0.003219, 0.005575, 0.006134), (-0.003071, 0.00532, 0.006681), (-0.001666, 0.006219, 0.006134), (-0.00159, 0.005933, 0.006681), (8.145e-10, 0.006438, 0.006134), (7.785e-10, 0.006143, 0.006681), (0.001666, 0.006219, 0.006134), (0.00159, 0.005933, 0.006681), (0.003219, 0.005575, 0.006134), (0.003071, 0.00532, 0.006681), (0.004552, 0.004552, 0.006134), (0.004343, 0.004343, 0.006681), (0.005575, 0.003219, 0.006134), (0.00532, 0.003071, 0.006681), (0.006219, 0.001666, 0.006134), (0.005933, 0.00159, 0.006681), (0.006438, -1.256e-09, 0.006134), (0.006143, -1.232e-09, 0.006681), (0.006219, -0.001666, 0.006134), (0.005933, -0.00159, 0.006681), (0.005575, -0.003219, 0.006134), (0.00532, -0.003071, 0.006681), (0.004552, -0.004552, 0.006134), (0.004343, -0.004343, 0.006681), (0.003219, -0.005575, 0.006134), (0.002764, -0.004788, 0.006814), (0.003071, -0.00532, 0.006681), (0.001666, -0.006219, 0.006134), (0.001431, -0.00534, 0.006814), (0.00159, -0.005933, 0.006681), (-1.339e-09, -0.006438, 0.006134), (-1.242e-09, -0.005529, 0.006814), (-1.33e-09, -0.006143, 0.006681), (-0.001666, -0.006219, 0.006134), (-0.001431, -0.00534, 0.006814), (-0.00159, -0.005933, 0.006681), (-0.003219, -0.005575, 0.006134), (-0.002764, -0.004788, 0.006814), (-0.003071, -0.00532, 0.006681), (-0.004552, -0.004552, 0.006134), (-0.003909, -0.003909, 0.006814), (-0.004343, -0.004343, 0.006681), (-0.005575, -0.003219, 0.006134), (-0.004788, -0.002764, 0.006814), (-0.00532, -0.003071, 0.006681), (-0.006219, -0.001666, 0.006134), (-0.00534, -0.001431, 0.006814), (-0.005933, -0.00159, 0.006681), (-0.00413, -0.001112, 0.006811), (-0.003703, -0.002141, 0.006811), (-0.003025, -0.003025, 0.006811), (-0.002141, -0.003703, 0.006811), (-0.001112, -0.00413, 0.006811), (-7.875e-06, -0.004275, 0.006811), (0.001097, -0.00413, 0.006811), (0.002126, -0.003703, 0.006811), (-0.003703, 0.002126, 0.006811), (-0.00413, 0.001097, 0.006811), (-0.004275, -7.874e-06, 0.006811), (0.002972, -0.002988, 0.006797), (0.003641, -0.002115, 0.006797), (0.004062, -0.001099, 0.006797), (0.004206, -7.875e-06, 0.006797), (0.004062, 0.001083, 0.006797), (0.003641, 0.002099, 0.006797), (0.002972, 0.002972, 0.006797), (0.002099, 0.003641, 0.006797), (0.001083, 0.004062, 0.006797), (-7.874e-06, 0.004206, 0.006797), (-0.001099, 0.004062, 0.006797), (-0.002115, 0.003641, 0.006797), (-0.002988, 0.002972, 0.006797)], [], [(1, 40, 43, 2), (19, 81, 84, 20), (16, 72, 75, 17), (9, 58, 60, 10), (13, 66, 68, 14), (6, 52, 54, 7), (3, 46, 48, 4), (21, 87, 90, 22), (11, 62, 64, 12), (18, 78, 81, 19), (15, 70, 72, 16), (8, 56, 58, 9), (12, 64, 66, 13), (5, 50, 52, 6), (2, 43, 46, 3), (20, 84, 87, 21), (10, 60, 62, 11), (17, 75, 78, 18), (14, 68, 70, 15), (7, 54, 56, 8), (4, 48, 50, 5), (22, 90, 93, 23), (0, 38, 40, 1), (40, 38, 39, 42), (42, 39, 37, 41), (43, 40, 42, 45), (45, 42, 41, 44), (46, 43, 45, 47), (48, 46, 47, 49), (50, 48, 49, 51), (52, 50, 51, 53), (54, 52, 53, 55), (56, 54, 55, 57), (58, 56, 57, 59), (60, 58, 59, 61), (62, 60, 61, 63), (64, 62, 63, 65), (66, 64, 65, 67), (68, 66, 67, 69), (70, 68, 69, 71), (72, 70, 71, 74), (75, 72, 74, 77), (77, 74, 73, 76), (78, 75, 77, 80), (80, 77, 76, 79), (81, 78, 80, 83), (83, 80, 79, 82), (84, 81, 83, 86), (86, 83, 82, 85), (87, 84, 86, 89), (89, 86, 85, 88), (90, 87, 89, 92), (92, 89, 88, 91), (93, 90, 92, 95), (95, 92, 91, 94), (38, 93, 95, 39), (39, 95, 94, 37), (23, 93, 38, 0), (82, 79, 101, 100), (47, 45, 44, 24), (49, 47, 24, 25), (51, 49, 25, 26), (53, 51, 26, 27), (55, 53, 27, 28), (57, 55, 28, 29), (59, 57, 29, 30), (61, 59, 30, 31), (63, 61, 31, 32), (65, 63, 32, 33), (67, 65, 33, 34), (69, 67, 34, 35), (71, 69, 35, 36), (74, 71, 36, 73), (76, 73, 103, 102), (73, 36, 107, 103), (37, 94, 96, 106), (28, 27, 116, 115), (25, 24, 119, 118), (29, 28, 115, 114), (36, 35, 108, 107), (34, 33, 110, 109), (24, 44, 104, 119), (35, 34, 109, 108), (88, 85, 99, 98), (94, 91, 97, 96), (27, 26, 117, 116), (30, 29, 114, 113), (41, 37, 106, 105), (33, 32, 111, 110), (26, 25, 118, 117), (79, 76, 102, 101), (31, 30, 113, 112), (85, 82, 100, 99), (91, 88, 98, 97), (44, 41, 105, 104), (32, 31, 112, 111), (96, 97, 98, 99, 100, 101, 102, 103, 107, 108, 109, 110, 111, 112, 113, 114, 115, 116, 117, 118, 119, 104, 105, 106)])
me_inner_ring.polygons.foreach_set('use_smooth', [True] * 97)
_uv = me_inner_ring.uv_layers.new(name='UVMap')
_uv.uv.foreach_set('vector', [0.2567, 0.3454, 0.2567, 0.4453, 0.2672, 0.4453, 0.2672, 0.3454, 0.1942, 0.3454, 0.1942, 0.4453, 0.2046, 0.4453, 0.2046, 0.3454, 0.2048, 0.3454, 0.2048, 0.4453, 0.1944, 0.4453, 0.1944, 0.3454, 0.2776, 0.3454, 0.2776, 0.4453, 0.2672, 0.4453, 0.2672, 0.3454, 0.236, 0.3454, 0.236, 0.4453, 0.2256, 0.4453, 0.2256, 0.3454, 0.3087, 0.3454, 0.3087, 0.4453, 0.2984, 0.4453, 0.2984, 0.3454, 0.2776, 0.3454, 0.2776, 0.4453, 0.288, 0.4453, 0.288, 0.3454, 0.215, 0.3454, 0.215, 0.4453, 0.2255, 0.4453, 0.2255, 0.3454, 0.2568, 0.3454, 0.2568, 0.4453, 0.2464, 0.4453, 0.2464, 0.3454, 0.1839, 0.3454, 0.1839, 0.4453, 0.1942, 0.4453, 0.1942, 0.3454, 0.2152, 0.3454, 0.2152, 0.4453, 0.2048, 0.4453, 0.2048, 0.3454, 0.288, 0.3454, 0.288, 0.4453, 0.2776, 0.4453, 0.2776, 0.3454, 0.2464, 0.3454, 0.2464, 0.4453, 0.236, 0.4453, 0.236, 0.3454, 0.2984, 0.3454, 0.2984, 0.4453, 0.3087, 0.4453, 0.3087, 0.3454, 0.2672, 0.3454, 0.2672, 0.4453, 0.2776, 0.4453, 0.2776, 0.3454, 0.2046, 0.3454, 0.2046, 0.4453, 0.215, 0.4453, 0.215, 0.3454, 0.2672, 0.3454, 0.2672, 0.4453, 0.2568, 0.4453, 0.2568, 0.3454, 0.1944, 0.3454, 0.1944, 0.4453, 0.1839, 0.4453, 0.1839, 0.3454, 0.2256, 0.3454, 0.2256, 0.4453, 0.2152, 0.4453, 0.2152, 0.3454, 0.2984, 0.3454, 0.2984, 0.4453, 0.288, 0.4453, 0.288, 0.3454, 0.288, 0.3454, 0.288, 0.4453, 0.2984, 0.4453, 0.2984, 0.3454, 0.2255, 0.3454, 0.2255, 0.4453, 0.2359, 0.4453, 0.2359, 0.3454, 0.2463, 0.3454, 0.2463, 0.4453, 0.2567, 0.4453, 0.2567, 0.3454, 0.2567, 0.4453, 0.2463, 0.4453, 0.2463, 0.4484, 0.2567, 0.4484, 0.2567, 0.4484, 0.2463, 0.4484, 0.2463, 0.4534, 0.2567, 0.4534, 0.2672, 0.4453, 0.2567, 0.4453, 0.2567, 0.4484, 0.2672, 0.4484, 0.2672, 0.4484, 0.2567, 0.4484, 0.2567, 0.4534, 0.2672, 0.4534, 0.2776, 0.4453, 0.2672, 0.4453, 0.2672, 0.4484, 0.2776, 0.4484, 0.288, 0.4453, 0.2776, 0.4453, 0.2776, 0.4484, 0.288, 0.4484, 0.2984, 0.4453, 0.288, 0.4453, 0.288, 0.4484, 0.2984, 0.4484, 0.3087, 0.4453, 0.2984, 0.4453, 0.2984, 0.4484, 0.3087, 0.4484, 0.2984, 0.4453, 0.3087, 0.4453, 0.3087, 0.4484, 0.2984, 0.4484, 0.288, 0.4453, 0.2984, 0.4453, 0.2984, 0.4484, 0.288, 0.4484, 0.2776, 0.4453, 0.288, 0.4453, 0.288, 0.4484, 0.2776, 0.4484, 0.2672, 0.4453, 0.2776, 0.4453, 0.2776, 0.4484, 0.2672, 0.4484, 0.2568, 0.4453, 0.2672, 0.4453, 0.2672, 0.4484, 0.2568, 0.4484, 0.2464, 0.4453, 0.2568, 0.4453, 0.2568, 0.4484, 0.2464, 0.4484, 0.236, 0.4453, 0.2464, 0.4453, 0.2464, 0.4484, 0.236, 0.4484, 0.2256, 0.4453, 0.236, 0.4453, 0.236, 0.4484, 0.2256, 0.4484, 0.2152, 0.4453, 0.2256, 0.4453, 0.2256, 0.4484, 0.2152, 0.4484, 0.2048, 0.4453, 0.2152, 0.4453, 0.2152, 0.4484, 0.2048, 0.4484, 0.1944, 0.4453, 0.2048, 0.4453, 0.2048, 0.4484, 0.1944, 0.4484, 0.1944, 0.4484, 0.2048, 0.4484, 0.2048, 0.4534, 0.1944, 0.4534, 0.1839, 0.4453, 0.1944, 0.4453, 0.1944, 0.4484, 0.1839, 0.4484, 0.1839, 0.4484, 0.1944, 0.4484, 0.1944, 0.4534, 0.1839, 0.4534, 0.1942, 0.4453, 0.1839, 0.4453, 0.1839, 0.4484, 0.1942, 0.4484, 0.1942, 0.4484, 0.1839, 0.4484, 0.1839, 0.4534, 0.1942, 0.4534, 0.2046, 0.4453, 0.1942, 0.4453, 0.1942, 0.4484, 0.2046, 0.4484, 0.2046, 0.4484, 0.1942, 0.4484, 0.1942, 0.4534, 0.2046, 0.4534, 0.215, 0.4453, 0.2046, 0.4453, 0.2046, 0.4484, 0.215, 0.4484, 0.215, 0.4484, 0.2046, 0.4484, 0.2046, 0.4534, 0.215, 0.4534, 0.2255, 0.4453, 0.215, 0.4453, 0.215, 0.4484, 0.2255, 0.4484, 0.2255, 0.4484, 0.215, 0.4484, 0.215, 0.4534, 0.2255, 0.4534, 0.2359, 0.4453, 0.2255, 0.4453, 0.2255, 0.4484, 0.2359, 0.4484, 0.2359, 0.4484, 0.2255, 0.4484, 0.2255, 0.4534, 0.2359, 0.4534, 0.2463, 0.4453, 0.2359, 0.4453, 0.2359, 0.4484, 0.2463, 0.4484, 0.2463, 0.4484, 0.2359, 0.4484, 0.2359, 0.4534, 0.2463, 0.4534, 0.2359, 0.3454, 0.2359, 0.4453, 0.2463, 0.4453, 0.2463, 0.3454, 0.1942, 0.4534, 0.1839, 0.4534, 0.1839, 0.4609, 0.1942, 0.4609, 0.2776, 0.4484, 0.2672, 0.4484, 0.2672, 0.4534, 0.2776, 0.4534, 0.288, 0.4484, 0.2776, 0.4484, 0.2776, 0.4534, 0.288, 0.4534, 0.2984, 0.4484, 0.288, 0.4484, 0.288, 0.4534, 0.2984, 0.4534, 0.3087, 0.4484, 0.2984, 0.4484, 0.2984, 0.4534, 0.3087, 0.4534, 0.2984, 0.4484, 0.3087, 0.4484, 0.3087, 0.4534, 0.2984, 0.4534, 0.288, 0.4484, 0.2984, 0.4484, 0.2984, 0.4534, 0.288, 0.4534, 0.2776, 0.4484, 0.288, 0.4484, 0.288, 0.4534, 0.2776, 0.4534, 0.2672, 0.4484, 0.2776, 0.4484, 0.2776, 0.4534, 0.2672, 0.4534, 0.2568, 0.4484, 0.2672, 0.4484, 0.2672, 0.4534, 0.2568, 0.4534, 0.2464, 0.4484, 0.2568, 0.4484, 0.2568, 0.4534, 0.2464, 0.4534, 0.236, 0.4484, 0.2464, 0.4484, 0.2464, 0.4534, 0.236, 0.4534, 0.2256, 0.4484, 0.236, 0.4484, 0.236, 0.4534, 0.2256, 0.4534, 0.2152, 0.4484, 0.2256, 0.4484, 0.2256, 0.4534, 0.2152, 0.4534, 0.2048, 0.4484, 0.2152, 0.4484, 0.2152, 0.4534, 0.2048, 0.4534, 0.1944, 0.4534, 0.2048, 0.4534, 0.2048, 0.4609, 0.1944, 0.4609, 0.2048, 0.4534, 0.2152, 0.4534, 0.2152, 0.4609, 0.2048, 0.4609, 0.2463, 0.4534, 0.2359, 0.4534, 0.2359, 0.4609, 0.2463, 0.4609, 0.2984, 0.4534, 0.3087, 0.4534, 0.3087, 0.4609, 0.2984, 0.4609, 0.288, 0.4534, 0.2776, 0.4534, 0.2776, 0.4609, 0.288, 0.4609, 0.288, 0.4534, 0.2984, 0.4534, 0.2984, 0.4609, 0.288, 0.4609, 0.2152, 0.4534, 0.2256, 0.4534, 0.2256, 0.4609, 0.2152, 0.4609, 0.236, 0.4534, 0.2464, 0.4534, 0.2464, 0.4609, 0.236, 0.4609, 0.2776, 0.4534, 0.2672, 0.4534, 0.2672, 0.4609, 0.2776, 0.4609, 0.2256, 0.4534, 0.236, 0.4534, 0.236, 0.4609, 0.2256, 0.4609, 0.215, 0.4534, 0.2046, 0.4534, 0.2046, 0.4609, 0.215, 0.4609, 0.2359, 0.4534, 0.2255, 0.4534, 0.2255, 0.4609, 0.2359, 0.4609, 0.3087, 0.4534, 0.2984, 0.4534, 0.2984, 0.4609, 0.3087, 0.4609, 0.2776, 0.4534, 0.288, 0.4534, 0.288, 0.4609, 0.2776, 0.4609, 0.2567, 0.4534, 0.2463, 0.4534, 0.2463, 0.4609, 0.2567, 0.4609, 0.2464, 0.4534, 0.2568, 0.4534, 0.2568, 0.4609, 0.2464, 0.4609, 0.2984, 0.4534, 0.288, 0.4534, 0.288, 0.4609, 0.2984, 0.4609, 0.1839, 0.4534, 0.1944, 0.4534, 0.1944, 0.4609, 0.1839, 0.4609, 0.2672, 0.4534, 0.2776, 0.4534, 0.2776, 0.4609, 0.2672, 0.4609, 0.2046, 0.4534, 0.1942, 0.4534, 0.1942, 0.4609, 0.2046, 0.4609, 0.2255, 0.4534, 0.215, 0.4534, 0.215, 0.4609, 0.2255, 0.4609, 0.2672, 0.4534, 0.2567, 0.4534, 0.2567, 0.4609, 0.2672, 0.4609, 0.2568, 0.4534, 0.2672, 0.4534, 0.2672, 0.4609, 0.2568, 0.4609, 0.361, 0.1753, 0.3658, 0.1522, 0.3734, 0.1324, 0.3833, 0.1171, 0.3949, 0.1076, 0.4073, 0.1043, 0.4197, 0.1076, 0.4312, 0.1171, 0.4407, 0.1332, 0.4482, 0.1528, 0.453, 0.1756, 0.4546, 0.2001, 0.453, 0.2246, 0.4482, 0.2474, 0.4407, 0.267, 0.4309, 0.282, 0.4195, 0.2915, 0.4073, 0.2947, 0.395, 0.2915, 0.3836, 0.282, 0.3738, 0.267, 0.3658, 0.248, 0.361, 0.2249, 0.3594, 0.2001])
me_inner_ring.materials.append(mat_material)
me_inner_ring.use_remesh_preserve_volume = False
me_inner_ring.use_remesh_preserve_attributes = False
me_inner_ring.use_mirror_vertex_groups = False
me_inner_ring.update()
me_power_knob = bpy.data.meshes.new('power knob')
me_power_knob.from_pydata([(-0.003987, 8.309e-10, 0.0), (-0.003851, 0.001032, 0.0), (-0.003453, 0.001994, 0.0), (-0.002819, 0.002819, 0.0), (-0.001994, 0.003453, 0.0), (-0.001032, 0.003851, 0.0), (-1.258e-11, 0.003987, 0.0), (0.001032, 0.003851, 0.0), (0.001994, 0.003453, 0.0), (0.002819, 0.002819, 0.0), (0.003453, 0.001994, 0.0), (0.003851, 0.001032, 0.0), (0.003987, 3.027e-12, 0.0), (0.003851, -0.001032, 0.0), (0.003453, -0.001994, 0.0), (0.002819, -0.002819, 0.0), (0.001993, -0.003453, 0.0), (0.001032, -0.003851, 0.0), (-6.093e-10, -0.003987, 0.0), (-0.001032, -0.003851, 0.0), (-0.001994, -0.003453, 0.0), (-0.002819, -0.002819, 0.0), (-0.003453, -0.001993, 0.0), (-0.003851, -0.001032, 0.0), (-0.001911, 0.001911, 0.008848), (-0.001351, 0.00234, 0.008848), (-0.0006994, 0.00261, 0.008848), (-1.911e-10, 0.002702, 0.008848), (0.0006994, 0.00261, 0.008848), (0.001351, 0.00234, 0.008848), (0.001911, 0.001911, 0.008848), (0.00234, 0.001351, 0.008848), (0.00261, 0.0006994, 0.008848), (0.002702, -5.239e-11, 0.008848), (0.00261, -0.0006994, 0.008848), (0.00234, -0.001351, 0.008848), (0.001911, -0.001911, 0.008848), (-0.002769, 7.927e-10, 0.008854), (-0.003411, 8.144e-10, 0.008295), (-0.003203, 7.676e-10, 0.008734), (-0.003294, 0.0008827, 0.008295), (-0.002674, 0.0007166, 0.008854), (-0.003094, 0.0008291, 0.008734), (-0.002954, 0.001705, 0.008295), (-0.002398, 0.001384, 0.008854), (-0.002774, 0.001602, 0.008734), (-0.002412, 0.002412, 0.008295), (-0.002265, 0.002265, 0.008734), (-0.001705, 0.002954, 0.008295), (-0.001602, 0.002774, 0.008734), (-0.0008827, 0.003294, 0.008295), (-0.0008291, 0.003094, 0.008734), (-8.683e-12, 0.003411, 0.008295), (-4.638e-11, 0.003203, 0.008734), (0.0008827, 0.003294, 0.008295), (0.0008291, 0.003094, 0.008734), (0.001705, 0.002954, 0.008295), (0.001602, 0.002774, 0.008734), (0.002412, 0.002412, 0.008295), (0.002265, 0.002265, 0.008734), (0.002954, 0.001705, 0.008295), (0.002774, 0.001602, 0.008734), (0.003294, 0.0008827, 0.008295), (0.003094, 0.0008291, 0.008734), (0.003411, -2.216e-10, 0.008295), (0.003203, -1.423e-10, 0.008734), (0.003294, -0.0008827, 0.008295), (0.003094, -0.0008291, 0.008734), (0.002954, -0.001705, 0.008295), (0.002774, -0.001602, 0.008734), (0.002412, -0.002412, 0.008295), (0.002265, -0.002265, 0.008734), (0.001705, -0.002954, 0.008295), (0.001384, -0.002398, 0.008854), (0.001602, -0.002774, 0.008734), (0.0008827, -0.003294, 0.008295), (0.0007166, -0.002674, 0.008854), (0.0008291, -0.003094, 0.008734), (-1.139e-09, -0.003411, 0.008295), (-1.134e-09, -0.002769, 0.008854), (-1.175e-09, -0.003203, 0.008734), (-0.0008827, -0.003294, 0.008295), (-0.0007166, -0.002674, 0.008854), (-0.0008291, -0.003094, 0.008734), (-0.001705, -0.002954, 0.008295), (-0.001384, -0.002398, 0.008854), (-0.001602, -0.002774, 0.008734), (-0.002412, -0.002412, 0.008295), (-0.001958, -0.001958, 0.008854), (-0.002265, -0.002265, 0.008734), (-0.002954, -0.001705, 0.008295), (-0.002398, -0.001384, 0.008854), (-0.002774, -0.001602, 0.008734), (-0.003294, -0.0008827, 0.008295), (-0.002674, -0.0007166, 0.008854), (-0.003094, -0.0008291, 0.008734), (-0.001476, 0.001461, 0.008925), (-0.001046, 0.001791, 0.008925), (-0.0005451, 0.001998, 0.008925), (-7.687e-06, 0.002069, 0.008925), (0.0005298, 0.001998, 0.008925), (0.001031, 0.001791, 0.008925), (0.001461, 0.001461, 0.008925), (0.001791, 0.001031, 0.008925), (0.001998, 0.0005298, 0.008925), (0.002069, -7.686e-06, 0.008925), (0.001998, -0.0005451, 0.008925), (0.001791, -0.001046, 0.008925), (0.001461, -0.001476, 0.008925), (-0.002135, -7.685e-06, 0.00893), (-0.002063, 0.000543, 0.00893), (-0.00185, 0.001056, 0.00893), (0.001056, -0.00185, 0.00893), (0.000543, -0.002063, 0.00893), (-7.687e-06, -0.002135, 0.00893), (-0.0005584, -0.002063, 0.00893), (-0.001071, -0.00185, 0.00893), (-0.001512, -0.001512, 0.00893), (-0.00185, -0.001071, 0.00893), (-0.002063, -0.0005584, 0.00893)], [], [(8, 56, 58, 9), (12, 64, 66, 13), (5, 50, 52, 6), (2, 43, 46, 3), (20, 84, 87, 21), (10, 60, 62, 11), (17, 75, 78, 18), (14, 68, 70, 15), (7, 54, 56, 8), (4, 48, 50, 5), (18, 78, 81, 19), (11, 62, 64, 12), (22, 90, 93, 23), (1, 40, 43, 2), (19, 81, 84, 20), (16, 72, 75, 17), (9, 58, 60, 10), (13, 66, 68, 14), (6, 52, 54, 7), (3, 46, 48, 4), (21, 87, 90, 22), (15, 70, 72, 16), (0, 38, 40, 1), (40, 38, 39, 42), (42, 39, 37, 41), (43, 40, 42, 45), (45, 42, 41, 44), (46, 43, 45, 47), (48, 46, 47, 49), (50, 48, 49, 51), (52, 50, 51, 53), (54, 52, 53, 55), (56, 54, 55, 57), (58, 56, 57, 59), (60, 58, 59, 61), (62, 60, 61, 63), (64, 62, 63, 65), (66, 64, 65, 67), (68, 66, 67, 69), (70, 68, 69, 71), (72, 70, 71, 74), (75, 72, 74, 77), (77, 74, 73, 76), (78, 75, 77, 80), (80, 77, 76, 79), (81, 78, 80, 83), (83, 80, 79, 82), (84, 81, 83, 86), (86, 83, 82, 85), (87, 84, 86, 89), (89, 86, 85, 88), (90, 87, 89, 92), (92, 89, 88, 91), (93, 90, 92, 95), (95, 92, 91, 94), (38, 93, 95, 39), (39, 95, 94, 37), (23, 93, 38, 0), (82, 79, 114, 115), (47, 45, 44, 24), (49, 47, 24, 25), (51, 49, 25, 26), (53, 51, 26, 27), (55, 53, 27, 28), (57, 55, 28, 29), (59, 57, 29, 30), (61, 59, 30, 31), (63, 61, 31, 32), (65, 63, 32, 33), (67, 65, 33, 34), (69, 67, 34, 35), (71, 69, 35, 36), (74, 71, 36, 73), (31, 30, 102, 103), (94, 91, 118, 119), (33, 32, 104, 105), (35, 34, 106, 107), (24, 44, 111, 96), (85, 82, 115, 116), (26, 25, 97, 98), (28, 27, 99, 100), (41, 37, 109, 110), (37, 94, 119, 109), (30, 29, 101, 102), (76, 73, 112, 113), (88, 85, 116, 117), (32, 31, 103, 104), (34, 33, 105, 106), (44, 41, 110, 111), (36, 35, 107, 108), (25, 24, 96, 97), (79, 76, 113, 114), (73, 36, 108, 112), (91, 88, 117, 118), (27, 26, 98, 99), (29, 28, 100, 101), (108, 107, 106, 105, 104, 103, 102, 101, 100, 99, 98, 97, 96, 111, 110, 109, 119, 118, 117, 116, 115, 114, 113, 112)])
me_power_knob.polygons.foreach_set('use_smooth', [True] * 97)
_uv = me_power_knob.uv_layers.new(name='UVMap')
_uv.uv.foreach_set('vector', [0.1476, 0.3463, 0.1476, 0.4306, 0.1408, 0.4306, 0.1408, 0.3463, 0.1205, 0.3463, 0.1205, 0.4306, 0.1138, 0.4306, 0.1138, 0.3463, 0.1679, 0.3463, 0.1679, 0.4306, 0.1612, 0.4306, 0.1612, 0.3463, 0.1883, 0.3463, 0.1883, 0.4306, 0.1815, 0.4306, 0.1815, 0.3463, 0.2292, 0.3463, 0.2292, 0.4306, 0.2224, 0.4306, 0.2224, 0.3463, 0.1341, 0.3463, 0.1341, 0.4306, 0.1273, 0.4306, 0.1273, 0.3463, 0.2497, 0.3463, 0.2497, 0.4306, 0.2429, 0.4306, 0.2429, 0.3463, 0.107, 0.3463, 0.107, 0.4306, 0.1002, 0.4306, 0.1002, 0.3463, 0.1544, 0.3463, 0.1544, 0.4306, 0.1476, 0.4306, 0.1476, 0.3463, 0.1747, 0.3463, 0.1747, 0.4306, 0.1679, 0.4306, 0.1679, 0.3463, 0.2429, 0.3463, 0.2429, 0.4306, 0.236, 0.4306, 0.236, 0.3463, 0.1273, 0.3463, 0.1273, 0.4306, 0.1205, 0.4306, 0.1205, 0.3463, 0.2156, 0.3463, 0.2156, 0.4306, 0.2087, 0.4306, 0.2087, 0.3463, 0.1951, 0.3463, 0.1951, 0.4306, 0.1883, 0.4306, 0.1883, 0.3463, 0.236, 0.3463, 0.236, 0.4306, 0.2292, 0.4306, 0.2292, 0.3463, 0.2565, 0.3463, 0.2565, 0.4306, 0.2497, 0.4306, 0.2497, 0.3463, 0.1408, 0.3463, 0.1408, 0.4306, 0.1341, 0.4306, 0.1341, 0.3463, 0.1138, 0.3463, 0.1138, 0.4306, 0.107, 0.4306, 0.107, 0.3463, 0.1612, 0.3463, 0.1612, 0.4306, 0.1544, 0.4306, 0.1544, 0.3463, 0.1815, 0.3463, 0.1815, 0.4306, 0.1747, 0.4306, 0.1747, 0.3463, 0.2224, 0.3463, 0.2224, 0.4306, 0.2156, 0.4306, 0.2156, 0.3463, 0.1002, 0.3463, 0.1002, 0.4306, 0.09342, 0.4306, 0.09342, 0.3463, 0.2019, 0.3463, 0.2019, 0.4306, 0.1951, 0.4306, 0.1951, 0.3463, 0.1951, 0.4306, 0.2019, 0.4306, 0.2019, 0.4359, 0.1951, 0.4359, 0.1951, 0.4359, 0.2019, 0.4359, 0.2019, 0.4416, 0.1951, 0.4416, 0.1883, 0.4306, 0.1951, 0.4306, 0.1951, 0.4359, 0.1883, 0.4359, 0.1883, 0.4359, 0.1951, 0.4359, 0.1951, 0.4416, 0.1883, 0.4416, 0.1815, 0.4306, 0.1883, 0.4306, 0.1883, 0.4359, 0.1815, 0.4359, 0.1747, 0.4306, 0.1815, 0.4306, 0.1815, 0.4359, 0.1747, 0.4359, 0.1679, 0.4306, 0.1747, 0.4306, 0.1747, 0.4359, 0.1679, 0.4359, 0.1612, 0.4306, 0.1679, 0.4306, 0.1679, 0.4359, 0.1612, 0.4359, 0.1544, 0.4306, 0.1612, 0.4306, 0.1612, 0.4359, 0.1544, 0.4359, 0.1476, 0.4306, 0.1544, 0.4306, 0.1544, 0.4359, 0.1476, 0.4359, 0.1408, 0.4306, 0.1476, 0.4306, 0.1476, 0.4359, 0.1408, 0.4359, 0.1341, 0.4306, 0.1408, 0.4306, 0.1408, 0.4359, 0.1341, 0.4359, 0.1273, 0.4306, 0.1341, 0.4306, 0.1341, 0.4359, 0.1273, 0.4359, 0.1205, 0.4306, 0.1273, 0.4306, 0.1273, 0.4359, 0.1205, 0.4359, 0.1138, 0.4306, 0.1205, 0.4306, 0.1205, 0.4359, 0.1138, 0.4359, 0.107, 0.4306, 0.1138, 0.4306, 0.1138, 0.4359, 0.107, 0.4359, 0.1002, 0.4306, 0.107, 0.4306, 0.107, 0.4359, 0.1002, 0.4359, 0.09342, 0.4306, 0.1002, 0.4306, 0.1002, 0.4359, 0.09342, 0.4359, 0.2497, 0.4306, 0.2565, 0.4306, 0.2565, 0.4359, 0.2497, 0.4359, 0.2497, 0.4359, 0.2565, 0.4359, 0.2565, 0.4416, 0.2497, 0.4416, 0.2429, 0.4306, 0.2497, 0.4306, 0.2497, 0.4359, 0.2429, 0.4359, 0.2429, 0.4359, 0.2497, 0.4359, 0.2497, 0.4416, 0.2429, 0.4416, 0.236, 0.4306, 0.2429, 0.4306, 0.2429, 0.4359, 0.236, 0.4359, 0.236, 0.4359, 0.2429, 0.4359, 0.2429, 0.4416, 0.236, 0.4416, 0.2292, 0.4306, 0.236, 0.4306, 0.236, 0.4359, 0.2292, 0.4359, 0.2292, 0.4359, 0.236, 0.4359, 0.236, 0.4416, 0.2292, 0.4416, 0.2224, 0.4306, 0.2292, 0.4306, 0.2292, 0.4359, 0.2224, 0.4359, 0.2224, 0.4359, 0.2292, 0.4359, 0.2292, 0.4416, 0.2224, 0.4416, 0.2156, 0.4306, 0.2224, 0.4306, 0.2224, 0.4359, 0.2156, 0.4359, 0.2156, 0.4359, 0.2224, 0.4359, 0.2224, 0.4416, 0.2156, 0.4416, 0.2087, 0.4306, 0.2156, 0.4306, 0.2156, 0.4359, 0.2087, 0.4359, 0.2087, 0.4359, 0.2156, 0.4359, 0.2156, 0.4416, 0.2087, 0.4416, 0.2019, 0.4306, 0.2087, 0.4306, 0.2087, 0.4359, 0.2019, 0.4359, 0.2019, 0.4359, 0.2087, 0.4359, 0.2087, 0.4416, 0.2019, 0.4416, 0.2087, 0.3463, 0.2087, 0.4306, 0.2019, 0.4306, 0.2019, 0.3463, 0.236, 0.4416, 0.2429, 0.4416, 0.2429, 0.463, 0.236, 0.463, 0.1815, 0.4359, 0.1883, 0.4359, 0.1883, 0.4416, 0.1815, 0.4416, 0.1747, 0.4359, 0.1815, 0.4359, 0.1815, 0.4416, 0.1747, 0.4416, 0.1679, 0.4359, 0.1747, 0.4359, 0.1747, 0.4416, 0.1679, 0.4416, 0.1612, 0.4359, 0.1679, 0.4359, 0.1679, 0.4416, 0.1612, 0.4416, 0.1544, 0.4359, 0.1612, 0.4359, 0.1612, 0.4416, 0.1544, 0.4416, 0.1476, 0.4359, 0.1544, 0.4359, 0.1544, 0.4416, 0.1476, 0.4416, 0.1408, 0.4359, 0.1476, 0.4359, 0.1476, 0.4416, 0.1408, 0.4416, 0.1341, 0.4359, 0.1408, 0.4359, 0.1408, 0.4416, 0.1341, 0.4416, 0.1273, 0.4359, 0.1341, 0.4359, 0.1341, 0.4416, 0.1273, 0.4416, 0.1205, 0.4359, 0.1273, 0.4359, 0.1273, 0.4416, 0.1205, 0.4416, 0.1138, 0.4359, 0.1205, 0.4359, 0.1205, 0.4416, 0.1138, 0.4416, 0.107, 0.4359, 0.1138, 0.4359, 0.1138, 0.4416, 0.107, 0.4416, 0.1002, 0.4359, 0.107, 0.4359, 0.107, 0.4416, 0.1002, 0.4416, 0.09342, 0.4359, 0.1002, 0.4359, 0.1002, 0.4416, 0.09342, 0.4416, 0.1341, 0.4416, 0.1408, 0.4416, 0.1408, 0.463, 0.1341, 0.463, 0.2087, 0.4416, 0.2156, 0.4416, 0.2156, 0.463, 0.2087, 0.463, 0.1205, 0.4416, 0.1273, 0.4416, 0.1273, 0.463, 0.1205, 0.463, 0.107, 0.4416, 0.1138, 0.4416, 0.1138, 0.463, 0.107, 0.463, 0.1815, 0.4416, 0.1883, 0.4416, 0.1883, 0.463, 0.1815, 0.463, 0.2292, 0.4416, 0.236, 0.4416, 0.236, 0.463, 0.2292, 0.463, 0.1679, 0.4416, 0.1747, 0.4416, 0.1747, 0.463, 0.1679, 0.463, 0.1544, 0.4416, 0.1612, 0.4416, 0.1612, 0.463, 0.1544, 0.463, 0.1951, 0.4416, 0.2019, 0.4416, 0.2019, 0.463, 0.1951, 0.463, 0.2019, 0.4416, 0.2087, 0.4416, 0.2087, 0.463, 0.2019, 0.463, 0.1408, 0.4416, 0.1476, 0.4416, 0.1476, 0.463, 0.1408, 0.463, 0.2497, 0.4416, 0.2565, 0.4416, 0.2565, 0.463, 0.2497, 0.463, 0.2224, 0.4416, 0.2292, 0.4416, 0.2292, 0.463, 0.2224, 0.463, 0.1273, 0.4416, 0.1341, 0.4416, 0.1341, 0.463, 0.1273, 0.463, 0.1138, 0.4416, 0.1205, 0.4416, 0.1205, 0.463, 0.1138, 0.463, 0.1883, 0.4416, 0.1951, 0.4416, 0.1951, 0.463, 0.1883, 0.463, 0.1002, 0.4416, 0.107, 0.4416, 0.107, 0.463, 0.1002, 0.463, 0.1747, 0.4416, 0.1815, 0.4416, 0.1815, 0.463, 0.1747, 0.463, 0.2429, 0.4416, 0.2497, 0.4416, 0.2497, 0.463, 0.2429, 0.463, 0.09342, 0.4416, 0.1002, 0.4416, 0.1002, 0.463, 0.09342, 0.463, 0.2156, 0.4416, 0.2224, 0.4416, 0.2224, 0.463, 0.2156, 0.463, 0.1612, 0.4416, 0.1679, 0.4416, 0.1679, 0.463, 0.1612, 0.463, 0.1476, 0.4416, 0.1544, 0.4416, 0.1544, 0.463, 0.1476, 0.463, 0.4206, 0.411, 0.4272, 0.4282, 0.4314, 0.4483, 0.4328, 0.4698, 0.4314, 0.4914, 0.4272, 0.5114, 0.4206, 0.5287, 0.412, 0.5419, 0.4019, 0.5502, 0.3912, 0.553, 0.3804, 0.5502, 0.3704, 0.5419, 0.3618, 0.5287, 0.3543, 0.5124, 0.35, 0.4919, 0.3486, 0.4698, 0.35, 0.4478, 0.3543, 0.4272, 0.361, 0.4095, 0.3699, 0.396, 0.3801, 0.3875, 0.3912, 0.3846, 0.4022, 0.3875, 0.4125, 0.396])
me_power_knob.materials.append(mat_material)
me_power_knob.use_remesh_preserve_volume = False
me_power_knob.use_remesh_preserve_attributes = False
me_power_knob.use_mirror_vertex_groups = False
me_power_knob.update()
me_frequency_toggle = bpy.data.meshes.new('frequency toggle')
me_frequency_toggle.from_pydata([(-0.005, -0.0025, 0.001), (0.005, -0.0025, 0.001), (-0.005, 0.0025, 0.001), (0.005, 0.0025, 0.001), (-0.005, -0.0025, 0.006), (0.005, -0.0025, 0.006), (-0.005, 0.0025, 0.006), (0.005, 0.0025, 0.006)], [], [(4, 5, 7, 6), (3, 2, 6, 7), (1, 3, 7, 5), (0, 1, 5, 4), (2, 0, 4, 6)])
me_frequency_toggle.polygons.foreach_set('use_smooth', [True] * 5)
_uv = me_frequency_toggle.uv_layers.new(name='UVMap')
_uv.uv.foreach_set('vector', [0.7936, 0.3844, 0.9729, 0.3844, 0.9729, 0.5521, 0.7936, 0.5521, 0.4689, 0.3785, 0.4784, 0.3785, 0.4784, 0.4582, 0.4689, 0.4582, 0.4641, 0.3785, 0.4689, 0.3785, 0.4689, 0.4582, 0.4641, 0.4582, 0.4545, 0.3785, 0.4641, 0.3785, 0.4641, 0.4582, 0.4545, 0.4582, 0.4784, 0.3785, 0.4832, 0.3785, 0.4832, 0.4582, 0.4784, 0.4582])
me_frequency_toggle.materials.append(mat_material)
me_frequency_toggle.use_remesh_preserve_volume = False
me_frequency_toggle.use_remesh_preserve_attributes = False
me_frequency_toggle.use_mirror_vertex_groups = False
me_frequency_toggle.update()
me_front_panel = bpy.data.meshes.new('front panel')
me_front_panel.from_pydata([(0.08, 0.001, 0.0), (0.08, 0.001, -0.01), (0.08, 0.022, 0.0), (0.08, 0.022, -0.01), (0.078, 0.026, 0.0), (0.078, -0.026, 0.0), (0.078, 0.026, -0.01), (0.078, -0.026, -0.01), (0.078, 0.001, 0.0), (-0.08, 0.001, 0.0), (-0.077, 0.002, -0.0004), (-0.08, 0.001, -0.01), (-0.078, 0.026, 0.0), (-0.078, -0.026, 0.0), (-0.078, 0.026, -0.01), (-0.078, -0.026, -0.01), (-0.078, 0.001, 0.0), (0.078, 0.022, 0.0), (0.077, 0.002, -0.0004), (-0.08, 0.022, 0.0), (-0.08, 0.022, -0.01), (-0.078, 0.022, 0.0), (0.077, 0.021, -0.0004), (-0.077, 0.021, -0.0004), (0.08, 0.02465, 0.0), (0.07865, 0.026, 0.0), (0.07982, 0.02533, 0.0), (0.07933, 0.02582, 0.0), (0.07865, -0.026, 0.0), (0.08, -0.02465, 0.0), (0.07933, -0.02582, 0.0), (0.07982, -0.02533, 0.0), (0.07865, 0.026, -0.01), (0.08, 0.02465, -0.01), (0.07933, 0.02582, -0.01), (0.07982, 0.02533, -0.01), (0.08, -0.02465, -0.01), (0.07865, -0.026, -0.01), (0.07982, -0.02533, -0.01), (0.07933, -0.02582, -0.01), (-0.07865, 0.026, 0.0), (-0.08, 0.02465, 0.0), (-0.07933, 0.02582, 0.0), (-0.07982, 0.02533, 0.0), (-0.08, -0.02465, 0.0), (-0.07865, -0.026, 0.0), (-0.07982, -0.02533, 0.0), (-0.07933, -0.02582, 0.0), (-0.08, 0.02465, -0.01), (-0.07865, 0.026, -0.01), (-0.07982, 0.02533, -0.01), (-0.07933, 0.02582, -0.01), (-0.07865, -0.026, -0.01), (-0.08, -0.02465, -0.01), (-0.07933, -0.02582, -0.01), (-0.07982, -0.02533, -0.01)], [], [(2, 0, 1, 3), (4, 17, 2, 24, 26, 27, 25), (11, 53, 44, 9), (41, 48, 20, 19), (21, 19, 9, 16), (19, 20, 11, 9), (9, 44, 46, 47, 45, 13, 16), (45, 52, 15, 13), (12, 40, 42, 43, 41, 19, 21), (16, 10, 23, 21), (13, 5, 8, 16), (28, 5, 7, 37), (8, 18, 10, 16), (21, 23, 22, 17), (10, 18, 22, 23), (4, 6, 14, 12), (4, 12, 21, 17), (13, 15, 7, 5), (8, 5, 28, 30, 31, 29, 0), (24, 2, 3, 33), (17, 8, 0, 2), (12, 14, 49, 40), (0, 29, 36, 1), (8, 17, 22, 18), (36, 29, 31, 38), (38, 31, 30, 39), (39, 30, 28, 37), (32, 25, 27, 34), (34, 27, 26, 35), (35, 26, 24, 33), (52, 45, 47, 54), (54, 47, 46, 55), (55, 46, 44, 53), (48, 41, 43, 50), (50, 43, 42, 51), (51, 42, 40, 49), (4, 25, 32, 6)])
me_front_panel.polygons.foreach_set('use_smooth', [True] * 37)
_k = set([(0, 2), (0, 29), (2, 24), (4, 12), (4, 25), (5, 13), (5, 28), (8, 16), (8, 17), (8, 18), (9, 19), (9, 44), (10, 16), (12, 40), (13, 45), (16, 21), (17, 21), (17, 22), (19, 41), (21, 23), (24, 26), (24, 33), (25, 27), (25, 32), (26, 27), (28, 30), (28, 37), (29, 31), (29, 36), (30, 31), (40, 42), (40, 49), (41, 43), (41, 48), (42, 43), (44, 46), (44, 53), (45, 47), (45, 52), (46, 47)])
me_front_panel.attributes.new('sharp_edge', 'BOOLEAN', 'EDGE').data.foreach_set('value', [ (min(e.vertices), max(e.vertices)) in _k for e in me_front_panel.edges])
_uv = me_front_panel.uv_layers.new(name='UVMap')
_uv.uv.foreach_set('vector', [0.1863, 0.6094, 0.1863, 0.6094, 0.1863, 0.6094, 0.1863, 0.6094, 0.9875, 0.65, 0.9875, 0.6, 1.0, 0.6, 1.0, 0.6332, 0.9989, 0.6416, 0.9958, 0.6477, 0.9916, 0.65, 0.1863, 0.6094, 0.1863, 0.6094, 0.1863, 0.6094, 0.1863, 0.6094, 0.1863, 0.6094, 0.1863, 0.6094, 0.1863, 0.6094, 0.1863, 0.6094, 0.0125, 0.6, 0.0, 0.6, 0.0, 0.3375, 0.0125, 0.3375, 0.1863, 0.6094, 0.1863, 0.6094, 0.1863, 0.6094, 0.1863, 0.6094, 0.0, 0.3375, 0.0, 0.01684, 0.001128, 0.008421, 0.00421, 0.002256, 0.008421, 0.0, 0.0125, 0.0, 0.0125, 0.3375, 0.1863, 0.6094, 0.1863, 0.6094, 0.1863, 0.6094, 0.1863, 0.6094, 0.0125, 0.65, 0.008421, 0.65, 0.00421, 0.6477, 0.001128, 0.6416, 0.0, 0.6332, 0.0, 0.6, 0.0125, 0.6, 0.5596, 0.4319, 0.5596, 0.4319, 0.5596, 0.4319, 0.5596, 0.4319, 0.0125, 0.0, 0.9875, 0.0, 0.9875, 0.3375, 0.0125, 0.3375, 0.1863, 0.6094, 0.1863, 0.6094, 0.1863, 0.6094, 0.1863, 0.6094, 0.5596, 0.4319, 0.5596, 0.4319, 0.5596, 0.4319, 0.5596, 0.4319, 0.5596, 0.4319, 0.5596, 0.4319, 0.5596, 0.4319, 0.5596, 0.4319, 0.4894, 0.3825, 0.7928, 0.3825, 0.7928, 0.5562, 0.4894, 0.5562, 0.1863, 0.6094, 0.1863, 0.6094, 0.1863, 0.6094, 0.1863, 0.6094, 0.9875, 0.65, 0.0125, 0.65, 0.0125, 0.6, 0.9875, 0.6, 0.1863, 0.6094, 0.1863, 0.6094, 0.1863, 0.6094, 0.1863, 0.6094, 0.9875, 0.3375, 0.9875, 0.0, 0.9916, 0.0, 0.9958, 0.002256, 0.9989, 0.008421, 1.0, 0.01684, 1.0, 0.3375, 0.1863, 0.6094, 0.1863, 0.6094, 0.1863, 0.6094, 0.1863, 0.6094, 0.9875, 0.6, 0.9875, 0.3375, 1.0, 0.3375, 1.0, 0.6, 0.1863, 0.6094, 0.1863, 0.6094, 0.1863, 0.6094, 0.1863, 0.6094, 0.1863, 0.6094, 0.1863, 0.6094, 0.1863, 0.6094, 0.1863, 0.6094, 0.5596, 0.4319, 0.5596, 0.4319, 0.5596, 0.4319, 0.5596, 0.4319, 0.1863, 0.6094, 0.1863, 0.6094, 0.1863, 0.6094, 0.1863, 0.6094, 0.1863, 0.6094, 0.1863, 0.6094, 0.1863, 0.6094, 0.1863, 0.6094, 0.1863, 0.6094, 0.1863, 0.6094, 0.1863, 0.6094, 0.1863, 0.6094, 0.1863, 0.6094, 0.1863, 0.6094, 0.1863, 0.6094, 0.1863, 0.6094, 0.1863, 0.6094, 0.1863, 0.6094, 0.1863, 0.6094, 0.1863, 0.6094, 0.1863, 0.6094, 0.1863, 0.6094, 0.1863, 0.6094, 0.1863, 0.6094, 0.1863, 0.6094, 0.1863, 0.6094, 0.1863, 0.6094, 0.1863, 0.6094, 0.1863, 0.6094, 0.1863, 0.6094, 0.1863, 0.6094, 0.1863, 0.6094, 0.1863, 0.6094, 0.1863, 0.6094, 0.1863, 0.6094, 0.1863, 0.6094, 0.1863, 0.6094, 0.1863, 0.6094, 0.1863, 0.6094, 0.1863, 0.6094, 0.1863, 0.6094, 0.1863, 0.6094, 0.1863, 0.6094, 0.1863, 0.6094, 0.1863, 0.6094, 0.1863, 0.6094, 0.1863, 0.6094, 0.1863, 0.6094, 0.1863, 0.6094, 0.1863, 0.6094, 0.1863, 0.6094, 0.1863, 0.6094])
me_front_panel.materials.append(None)
me_front_panel.use_remesh_preserve_volume = False
me_front_panel.use_remesh_preserve_attributes = False
me_front_panel.use_mirror_vertex_groups = False
me_front_panel.update()

# ---- objects
ob_nav_mode_button = bpy.data.objects.new('nav mode button', me_button)
ob_comm_channel_button = bpy.data.objects.new('comm channel button', me_button)
ob_display_backlight = bpy.data.objects.new('display backlight', me_display_backlight)
ob_sun = bpy.data.objects.new('Sun', light_sun)
ob_comm_15 = bpy.data.objects.new('comm 15', me_small_digit)
ob_comm_05 = bpy.data.objects.new('comm 05', me_small_digit)
ob_decimals = bpy.data.objects.new('decimals', me_small_decimal)
ob_nav_00 = bpy.data.objects.new('nav 00', me_small_digit)
ob_nav_01 = bpy.data.objects.new('nav 01', me_small_digit)
ob_nav_02 = bpy.data.objects.new('nav 02', me_small_digit)
ob_nav_03 = bpy.data.objects.new('nav 03', me_small_digit)
ob_nav_04 = bpy.data.objects.new('nav 04', me_small_digit)
ob_nav_14 = bpy.data.objects.new('nav 14', me_small_digit)
ob_nav_13 = bpy.data.objects.new('nav 13', me_small_digit)
ob_nav_12 = bpy.data.objects.new('nav 12', me_small_digit)
ob_nav_11 = bpy.data.objects.new('nav 11', me_small_digit)
ob_nav_10 = bpy.data.objects.new('nav 10', me_small_digit)
ob_comm_10 = bpy.data.objects.new('comm 10', me_small_digit)
ob_comm_11 = bpy.data.objects.new('comm 11', me_small_digit)
ob_comm_12 = bpy.data.objects.new('comm 12', me_small_digit)
ob_comm_13 = bpy.data.objects.new('comm 13', me_small_digit)
ob_comm_14 = bpy.data.objects.new('comm 14', me_small_digit)
ob_comm_04 = bpy.data.objects.new('comm 04', me_small_digit)
ob_comm_03 = bpy.data.objects.new('comm 03', me_small_digit)
ob_comm_02 = bpy.data.objects.new('comm 02', me_small_digit)
ob_comm_01 = bpy.data.objects.new('comm 01', me_small_digit)
ob_comm_00 = bpy.data.objects.new('comm 00', me_small_digit)
ob_display_cover = bpy.data.objects.new('display cover', me_display_cover)
ob_nav_knob_outer_ring = bpy.data.objects.new('nav knob outer ring', me_outer_ring)
ob_nav_knob_inner_ring = bpy.data.objects.new('nav knob inner ring', me_inner_ring)
ob_comm_knob_inner_ring = bpy.data.objects.new('comm knob inner ring', me_inner_ring)
ob_comm_knob_outer_ring = bpy.data.objects.new('comm knob outer ring', me_outer_ring)
ob_comm_volume = bpy.data.objects.new('comm volume', me_power_knob)
ob_nav_volume = bpy.data.objects.new('nav volume', me_power_knob)
ob_nav_toggle = bpy.data.objects.new('nav toggle', me_frequency_toggle)
ob_comm_toggle = bpy.data.objects.new('comm toggle', me_frequency_toggle)
ob_front_panel = bpy.data.objects.new('front panel', me_front_panel)

# ---- transforms, parenting, visibility, modifiers, constraints
ob_nav_mode_button.location = (0.04, -0.022, 0.0)
ob_nav_mode_button.lineart.crease_threshold = 0.0
_m = ob_nav_mode_button.modifiers.new('EdgeSplit', 'EDGE_SPLIT')
ob_comm_channel_button.location = (-0.043, -0.022, 0.0)
ob_comm_channel_button.lineart.crease_threshold = 0.0
_m = ob_comm_channel_button.modifiers.new('EdgeSplit', 'EDGE_SPLIT')
ob_display_backlight.location = (0.0, 0.0, -0.0003)
ob_display_backlight.lineart.crease_threshold = 0.0
ob_display_backlight.material_slots[0].link = 'OBJECT'; ob_display_backlight.material_slots[0].material = mat_material
ob_sun.location = (0.0, 0.0, 0.0)
ob_sun.rotation_euler = (-0.7502, 0.19, -0.002347)
ob_sun.lineart.crease_threshold = 0.0
ob_comm_15.location = (-0.006, 0.0165, -0.0001)
ob_comm_15.lineart.crease_threshold = 0.0
ob_comm_15.material_slots[0].link = 'OBJECT'; ob_comm_15.material_slots[0].material = mat_material
ob_comm_05.location = (-0.0455, 0.0165, -0.0001)
ob_comm_05.lineart.crease_threshold = 0.0
ob_comm_05.material_slots[0].link = 'OBJECT'; ob_comm_05.material_slots[0].material = mat_material
ob_decimals.location = (0.0, 0.0, -0.0001)
ob_decimals.lineart.crease_threshold = 0.0
ob_decimals.material_slots[0].link = 'OBJECT'; ob_decimals.material_slots[0].material = mat_material
ob_nav_00.location = (0.0105, 0.0165, -0.0001)
ob_nav_00.lineart.crease_threshold = 0.0
ob_nav_00.material_slots[0].link = 'OBJECT'; ob_nav_00.material_slots[0].material = mat_material
ob_nav_01.location = (0.0155, 0.0165, -0.0001)
ob_nav_01.lineart.crease_threshold = 0.0
ob_nav_01.material_slots[0].link = 'OBJECT'; ob_nav_01.material_slots[0].material = mat_material
ob_nav_02.location = (0.0205, 0.0165, -0.0001)
ob_nav_02.lineart.crease_threshold = 0.0
ob_nav_02.material_slots[0].link = 'OBJECT'; ob_nav_02.material_slots[0].material = mat_material
ob_nav_03.location = (0.0265, 0.0165, -0.0001)
ob_nav_03.lineart.crease_threshold = 0.0
ob_nav_03.material_slots[0].link = 'OBJECT'; ob_nav_03.material_slots[0].material = mat_material
ob_nav_04.location = (0.0315, 0.0165, -0.0001)
ob_nav_04.lineart.crease_threshold = 0.0
ob_nav_04.material_slots[0].link = 'OBJECT'; ob_nav_04.material_slots[0].material = mat_material
ob_nav_14.location = (0.067, 0.0165, -0.0001)
ob_nav_14.lineart.crease_threshold = 0.0
ob_nav_14.material_slots[0].link = 'OBJECT'; ob_nav_14.material_slots[0].material = mat_material
ob_nav_13.location = (0.062, 0.0165, -0.0001)
ob_nav_13.lineart.crease_threshold = 0.0
ob_nav_13.material_slots[0].link = 'OBJECT'; ob_nav_13.material_slots[0].material = mat_material
ob_nav_12.location = (0.056, 0.0165, -0.0001)
ob_nav_12.lineart.crease_threshold = 0.0
ob_nav_12.material_slots[0].link = 'OBJECT'; ob_nav_12.material_slots[0].material = mat_material
ob_nav_11.location = (0.051, 0.0165, -0.0001)
ob_nav_11.lineart.crease_threshold = 0.0
ob_nav_11.material_slots[0].link = 'OBJECT'; ob_nav_11.material_slots[0].material = mat_material
ob_nav_10.location = (0.046, 0.0165, -0.0001)
ob_nav_10.lineart.crease_threshold = 0.0
ob_nav_10.material_slots[0].link = 'OBJECT'; ob_nav_10.material_slots[0].material = mat_material
ob_comm_10.location = (-0.032, 0.0165, -0.0001)
ob_comm_10.lineart.crease_threshold = 0.0
ob_comm_10.material_slots[0].link = 'OBJECT'; ob_comm_10.material_slots[0].material = mat_material
ob_comm_11.location = (-0.027, 0.0165, -0.0001)
ob_comm_11.lineart.crease_threshold = 0.0
ob_comm_11.material_slots[0].link = 'OBJECT'; ob_comm_11.material_slots[0].material = mat_material
ob_comm_12.location = (-0.022, 0.0165, -0.0001)
ob_comm_12.lineart.crease_threshold = 0.0
ob_comm_12.material_slots[0].link = 'OBJECT'; ob_comm_12.material_slots[0].material = mat_material
ob_comm_13.location = (-0.016, 0.0165, -0.0001)
ob_comm_13.lineart.crease_threshold = 0.0
ob_comm_13.material_slots[0].link = 'OBJECT'; ob_comm_13.material_slots[0].material = mat_material
ob_comm_14.location = (-0.011, 0.0165, -0.0001)
ob_comm_14.lineart.crease_threshold = 0.0
ob_comm_14.material_slots[0].link = 'OBJECT'; ob_comm_14.material_slots[0].material = mat_material
ob_comm_04.location = (-0.0505, 0.0165, -0.0001)
ob_comm_04.lineart.crease_threshold = 0.0
ob_comm_04.material_slots[0].link = 'OBJECT'; ob_comm_04.material_slots[0].material = mat_material
ob_comm_03.location = (-0.0555, 0.0165, -0.0001)
ob_comm_03.lineart.crease_threshold = 0.0
ob_comm_03.material_slots[0].link = 'OBJECT'; ob_comm_03.material_slots[0].material = mat_material
ob_comm_02.location = (-0.0615, 0.0165, -0.0001)
ob_comm_02.lineart.crease_threshold = 0.0
ob_comm_02.material_slots[0].link = 'OBJECT'; ob_comm_02.material_slots[0].material = mat_material
ob_comm_01.location = (-0.0665, 0.0165, -0.0001)
ob_comm_01.lineart.crease_threshold = 0.0
ob_comm_01.material_slots[0].link = 'OBJECT'; ob_comm_01.material_slots[0].material = mat_material
ob_comm_00.location = (-0.0715, 0.0165, -0.0001)
ob_comm_00.lineart.crease_threshold = 0.0
ob_comm_00.material_slots[0].link = 'OBJECT'; ob_comm_00.material_slots[0].material = mat_material
ob_display_cover.location = (0.0, 0.0, 0.0)
ob_display_cover.hide_viewport = True
ob_display_cover.lineart.crease_threshold = 0.0
ob_display_cover.material_slots[0].link = 'OBJECT'; ob_display_cover.material_slots[0].material = mat_plastic
_m = ob_display_cover.modifiers.new('EdgeSplit', 'EDGE_SPLIT')
_m.use_edge_angle = False
ob_nav_knob_outer_ring.location = (0.065, -0.01, 0.0)
ob_nav_knob_outer_ring.lineart.crease_threshold = 0.0
_m = ob_nav_knob_outer_ring.modifiers.new('EdgeSplit', 'EDGE_SPLIT')
_m.use_edge_angle = False
ob_nav_knob_inner_ring.location = (0.065, -0.01, 0.009)
ob_nav_knob_inner_ring.lineart.crease_threshold = 0.0
_m = ob_nav_knob_inner_ring.modifiers.new('EdgeSplit', 'EDGE_SPLIT')
_m.use_edge_angle = False
ob_comm_knob_inner_ring.location = (-0.015, -0.01, 0.009)
ob_comm_knob_inner_ring.lineart.crease_threshold = 0.0
ob_comm_knob_inner_ring.material_slots[0].link = 'OBJECT'; ob_comm_knob_inner_ring.material_slots[0].material = mat_material
_m = ob_comm_knob_inner_ring.modifiers.new('EdgeSplit', 'EDGE_SPLIT')
_m.use_edge_angle = False
ob_comm_knob_outer_ring.location = (-0.015, -0.01, 0.0)
ob_comm_knob_outer_ring.lineart.crease_threshold = 0.0
ob_comm_knob_outer_ring.material_slots[0].link = 'OBJECT'; ob_comm_knob_outer_ring.material_slots[0].material = mat_material
_m = ob_comm_knob_outer_ring.modifiers.new('EdgeSplit', 'EDGE_SPLIT')
_m.use_edge_angle = False
ob_comm_volume.location = (-0.064, -0.014, -9.313e-10)
ob_comm_volume.lineart.crease_threshold = 0.0
ob_comm_volume.material_slots[0].link = 'OBJECT'; ob_comm_volume.material_slots[0].material = mat_material
_m = ob_comm_volume.modifiers.new('EdgeSplit', 'EDGE_SPLIT')
_m.use_edge_angle = False
ob_nav_volume.location = (0.016, -0.014, -9.313e-10)
ob_nav_volume.lineart.crease_threshold = 0.0
_m = ob_nav_volume.modifiers.new('EdgeSplit', 'EDGE_SPLIT')
_m.use_edge_angle = False
ob_nav_toggle.location = (0.04, -0.01, -0.001)
ob_nav_toggle.lineart.crease_threshold = 0.0
ob_nav_toggle.material_slots[0].link = 'OBJECT'; ob_nav_toggle.material_slots[0].material = mat_material
_m = ob_nav_toggle.modifiers.new('Bevel', 'BEVEL')
_m.width = 0.0005
_m.width_pct = 0.0005
_m.segments = 2
_m.material = 0
_m.spread = 0.0
ob_comm_toggle.location = (-0.043, -0.01, -0.001)
ob_comm_toggle.lineart.crease_threshold = 0.0
_m = ob_comm_toggle.modifiers.new('Bevel', 'BEVEL')
_m.width = 0.0005
_m.width_pct = 0.0005
_m.segments = 2
_m.material = 0
_m.spread = 0.0
ob_front_panel.location = (0.0, 0.0, 0.0)
ob_front_panel.lineart.crease_threshold = 0.0
ob_front_panel.material_slots[0].link = 'OBJECT'; ob_front_panel.material_slots[0].material = mat_material
_m = ob_front_panel.modifiers.new('EdgeSplit', 'EDGE_SPLIT')
_m.use_edge_angle = False

# ---- collection membership
col_collection_1.objects.link(ob_nav_mode_button)
col_collection_1.objects.link(ob_comm_channel_button)
col_collection_1.objects.link(ob_display_backlight)
col_collection_1.objects.link(ob_sun)
col_collection_1.objects.link(ob_comm_15)
col_collection_1.objects.link(ob_comm_05)
col_collection_1.objects.link(ob_decimals)
col_collection_1.objects.link(ob_nav_00)
col_collection_1.objects.link(ob_nav_01)
col_collection_1.objects.link(ob_nav_02)
col_collection_1.objects.link(ob_nav_03)
col_collection_1.objects.link(ob_nav_04)
col_collection_1.objects.link(ob_nav_14)
col_collection_1.objects.link(ob_nav_13)
col_collection_1.objects.link(ob_nav_12)
col_collection_1.objects.link(ob_nav_11)
col_collection_1.objects.link(ob_nav_10)
col_collection_1.objects.link(ob_comm_10)
col_collection_1.objects.link(ob_comm_11)
col_collection_1.objects.link(ob_comm_12)
col_collection_1.objects.link(ob_comm_13)
col_collection_1.objects.link(ob_comm_14)
col_collection_1.objects.link(ob_comm_04)
col_collection_1.objects.link(ob_comm_03)
col_collection_1.objects.link(ob_comm_02)
col_collection_1.objects.link(ob_comm_01)
col_collection_1.objects.link(ob_comm_00)
col_collection_1.objects.link(ob_display_cover)
col_collection_1.objects.link(ob_nav_knob_outer_ring)
col_collection_1.objects.link(ob_nav_knob_inner_ring)
col_collection_1.objects.link(ob_comm_knob_inner_ring)
col_collection_1.objects.link(ob_comm_knob_outer_ring)
col_collection_1.objects.link(ob_comm_volume)
col_collection_1.objects.link(ob_nav_volume)
col_collection_1.objects.link(ob_nav_toggle)
col_collection_1.objects.link(ob_comm_toggle)
col_collection_1.objects.link(ob_front_panel)

# ---- scene / render settings (as saved in the file)
scene.frame_start = 1; scene.frame_end = 250; scene.frame_set(3)
scene.render.engine = 'BLENDER_EEVEE_NEXT'
scene.render.resolution_x = 640
scene.render.resolution_y = 480
scene.render.dither_intensity = 0.0
scene.cycles.feature_set = 'EXPERIMENTAL'
scene.cycles.use_denoising = False
scene.cycles.samples = 10
scene.cycles.sampling_pattern = 'TABULATED_SOBOL'
scene.cycles.light_sampling_threshold = 0.0
scene.cycles.use_adaptive_sampling = False
scene.cycles.use_light_tree = False
scene.cycles.blur_glossy = 0.0
scene.cycles.volume_bounces = 1
scene.cycles.pixel_filter_type = 'GAUSSIAN'
scene.cycles.sample_clamp_indirect = 0.0
scene.view_settings.view_transform = 'Standard'
bpy.context.view_layer.update()

# ---- added for rendering (the .blend has no active camera): camera
cam_auto = bpy.data.cameras.new('AutoCamera')
cam_auto.lens = 50.0
cam_auto.sensor_width = 36.0
cam_auto.clip_end = 1000.0
ob_auto_camera = bpy.data.objects.new('AutoCamera', cam_auto)
scene.collection.objects.link(ob_auto_camera)
ob_auto_camera.location = (0.185045, -0.222054, 0.150943)
ob_auto_camera.rotation_euler = (1.09748, -7.21219e-08, 0.694738)
scene.camera = ob_auto_camera
bpy.context.view_layer.update()

